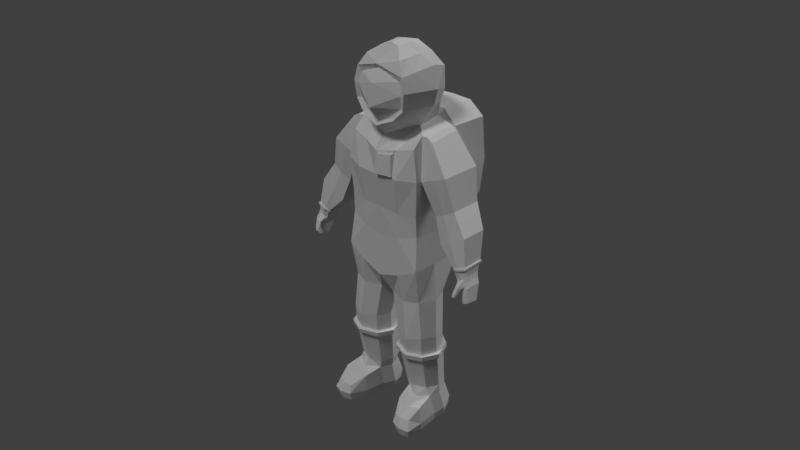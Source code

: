 # Source: spaceman.blend  (saved by Blender 2.79.0; exported with 4.5.12 LTS)
import bpy
from mathutils import Matrix  # noqa: F401  (used for matrix-valued properties, if any)

bpy.ops.wm.read_factory_settings(use_empty=True)
scene = bpy.context.scene
scene.name = 'Scene'

# ---- collections
col_collection_1 = bpy.data.collections.new('Collection 1'); scene.collection.children.link(col_collection_1)

# ---- materials (node trees are filled in below, after node groups)
mat_material_001 = bpy.data.materials.new('Material.001')
mat_material_001.alpha_threshold = 0.0
mat_material_001.use_transparent_shadow = False
mat_material_001.roughness = 0.5

# ---- material node trees

# ---- world
world_world = bpy.data.worlds.new('World'); scene.world = world_world
world_world.color = (0.05088, 0.05088, 0.05088)
world_world.use_sun_shadow = False
world_world.sun_shadow_jitter_overblur = 0.0
world_world.cycles.sampling_method = 'MANUAL'

# ---- cameras
cam_camera = bpy.data.cameras.new('Camera')
cam_camera.clip_end = 100.0
cam_camera.lens = 35.0
cam_camera.sensor_width = 32.0
cam_camera.sensor_height = 18.0
cam_camera.ortho_scale = 7.314
cam_camera.dof.focus_distance = 0.0
cam_camera.dof.aperture_fstop = 128.0

# ---- lights
light_sun = bpy.data.lights.new('Sun', 'SUN')
light_sun.transmission_factor = 0.0
light_sun.angle = 0.1993
light_sun.energy = 1.0
light_sun.shadow_buffer_clip_start = 0.5
light_sun.shadow_soft_size = 0.1
light_sun.shadow_cascade_max_distance = 1000.0
light_lamp = bpy.data.lights.new('Lamp', 'SUN')
light_lamp.transmission_factor = 0.0
light_lamp.cutoff_distance = 30.0
light_lamp.angle = 0.1993
light_lamp.energy = 1.0
light_lamp.shadow_buffer_clip_start = 1.001
light_lamp.shadow_soft_size = 0.1
light_lamp.shadow_cascade_max_distance = 1000.0

# ---- meshes
me_cube_001 = bpy.data.meshes.new('Cube.001')
me_cube_001.from_pydata([(1.909, 0.02241, 16.68), (1.96, -1.719, 16.41), (2.294, -0.8581, 9.535), (2.131, -0.921, 12.41), (2.294, 0.8699, 9.579), (2.131, 0.6526, 12.08), (1.952, -2.268, 15.86), (2.294, -2.243, 9.535), (2.131, -2.18, 12.45), (2.263, 0.3276, 14.54), (2.211, -1.973, 14.27), (2.263, -2.345, 14.33), (1.036, -0.8581, 16.47), (1.079, 0.6925, 12.1), (1.247, 0.8699, 9.042), (1.036, 0.3596, 16.69), (0.9071, -2.45, 15.45), (1.247, -2.369, 8.998), (1.079, -2.43, 12.39), (1.042, -2.735, 14.39), (1.2, 0.7578, 14.29), (3.669, -1.981, 14.84), (2.593, -1.726, 16.23), (2.541, 0.01494, 16.44), (3.721, 0.1554, 14.94), (2.977, -0.05528, 12.72), (2.948, -1.682, 12.65), (4.114, -0.07969, 13.33), (4.086, -1.707, 13.25), (4.385, -0.8084, 10.4), (4.365, -1.886, 10.4), (5.149, -0.7681, 10.76), (5.121, -1.977, 10.68), (2.277, -1.722, 16.41), (2.225, 0.01868, 16.62), (2.94, -1.977, 14.55), (2.992, 0.1592, 14.66), (3.528, -1.8, 12.95), (3.572, 0.03807, 13.04), (4.643, -2.039, 10.5), (4.678, -0.7116, 10.53), (4.871, -1.103, 9.5), (4.857, -1.817, 9.487), (5.341, -1.115, 9.834), (5.326, -1.957, 9.795), (5.044, -1.968, 9.64), (5.068, -1.054, 9.66), (5.013, -1.396, 8.798), (5.028, -1.88, 8.856), (5.471, -1.374, 9.024), (5.458, -1.938, 9.09), (5.199, -1.989, 8.942), (5.236, -1.335, 8.859), (3.461, -0.4299, 11.43), (3.437, -1.786, 11.37), (4.865, -0.4502, 12.22), (4.841, -1.806, 12.16), (4.079, -1.884, 11.7), (4.116, -0.3521, 11.77), (1.346, 2.664, 11.78), (1.036, 2.664, 16.19), (1.2, 2.664, 14.13), (2.16, 0.8401, 11.1), (2.16, -0.8441, 11.3), (2.16, -2.099, 11.32), (1.133, -2.385, 11.06), (1.133, 0.862, 10.88), (1.11, 0.7108, 16.99), (1.11, 2.664, 16.99), (2.23, 0.7617, 14.36), (2.23, 2.668, 14.2), (2.376, 1.217, 12.13), (2.025, 0.5137, 16.38), (2.376, 2.253, 12.54), (2.025, 2.585, 16.38), (2.594, -0.9807, 7.593), (2.194, 0.01776, 7.605), (2.777, -1.035, 5.541), (1.387, 0.2769, 7.528), (0.4298, 0.007973, 7.566), (0.04065, -0.9782, 7.536), (1.382, -2.099, 7.496), (2.205, -1.831, 7.582), (0.4121, -1.816, 7.542), (2.416, -0.1353, 5.553), (1.689, 0.3771, 5.508), (0.8261, -0.1441, 5.517), (0.4753, -1.033, 5.49), (1.684, -2.143, 5.331), (2.427, -1.802, 5.532), (0.8102, -1.788, 5.496), (2.697, -0.5344, 2.18), (2.384, 0.246, 2.19), (1.753, 0.6454, 2.178), (1.005, 0.2384, 2.159), (0.701, -0.5325, 2.136), (1.749, -1.408, 2.104), (2.393, -1.199, 2.172), (0.9914, -1.187, 2.141), (2.796, -0.1353, 0.1577), (2.419, 0.6464, 0.1638), (1.843, 1.045, 0.288), (1.157, 0.6394, 0.1357), (0.8792, -0.2149, 0.1306), (2.032, -1.095, 0.1243), (2.748, -0.7888, 0.1014), (1.145, -0.8138, 0.1012), (4.705, -1.762, 9.776), (5.033, -2.177, 9.768), (4.945, -1.023, 9.93), (4.72, -1.069, 9.813), (5.209, -1.888, 10.06), (5.223, -1.081, 10.1), (4.724, -1.893, 9.814), (4.774, -1.913, 9.652), (5.134, -1.862, 10.3), (4.837, -0.9497, 10.16), (4.556, -1.849, 10.04), (5.148, -1.011, 10.34), (4.571, -0.9985, 10.08), (4.814, -1.911, 10.11), (2.438, 0.2514, 1.727), (1.831, 0.6075, 1.774), (2.627, -1.137, 1.709), (2.738, -0.4986, 1.717), (1.113, 0.2441, 1.697), (1.905, -1.585, 1.556), (1.099, -1.126, 1.68), (0.8202, -0.4967, 1.675), (2.092, -1.957, -0.01061), (2.797, -1.915, 0.003522), (1.367, -1.964, -0.03678), (2.755, -2.087, 1.473), (2.086, -2.305, 1.403), (1.298, -2.075, 1.441), (2.291, -2.9, -0.1205), (2.678, -2.774, -0.07985), (1.732, -2.763, -0.08098), (2.64, -2.736, 0.9815), (2.151, -2.895, 0.9754), (1.75, -2.805, 0.9356), (2.493, 0.667, 0.7187), (2.799, -0.8898, 0.5263), (1.069, -0.9028, 0.4669), (0.7721, -0.233, 0.4617), (1.848, 0.952, 1.164), (2.877, -0.1784, 0.5687), (1.083, 0.6592, 0.6873), (2.884, -2.071, 0.5351), (1.304, -2.1, 0.4468), (2.79, -2.952, 0.4198), (2.27, -3.105, 0.4475), (1.68, -2.937, 0.4557), (1.924, -0.7283, 18.42), (1.561, 0.1749, 18.23), (1.617, -0.6707, 19.48), (1.638, -0.00918, 19.35), (0.7729, -2.535, 17.14), (1.592, -2.667, 18.48), (1.492, -1.895, 19.31), (1.183, -2.555, 18.97), (1.059, -1.082, 19.97), (1.059, -0.2846, 19.99), (1.033, -2.401, 19.86), (0.457, -1.346, 20.35), (0.457, -1.003, 20.41), (0.4469, -1.864, 20.31), (1.298, 0.2026, 17.51), (1.757, -0.7838, 17.59), (1.26, -2.465, 17.69), (0.9698, -2.686, 17.09), (1.494, -2.583, 17.64), (1.416, -2.632, 19.21), (1.359, -2.619, 18.35), (1.717, -1.939, 18.46), (0.9946, -1.999, 16.86), (1.043, -1.905, 19.9), (0.4507, -1.669, 20.32), (1.593, -1.907, 17.63), (2.568, -1.849, 4.481), (2.973, -0.9619, 4.492), (1.708, -2.218, 4.428), (1.714, 0.6595, 4.461), (0.7152, 0.06955, 4.464), (0.6968, -1.833, 4.44), (0.3092, -0.9593, 4.433), (2.556, 0.07977, 4.505), (4.985, -1.937, 9.735), (5.168, -1.937, 9.835), (5.11, -1.906, 9.995), (4.688, -1.877, 9.975), (4.948, -2.333, 9.416), (5.048, -1.886, 10.14), (4.86, -1.896, 10.05), (5.059, -2.13, 9.683), (4.826, -2.059, 9.624), (4.955, -2.088, 9.629), (4.784, -2.102, 9.696), (4.769, -2.156, 9.773), (4.909, -2.369, 9.286), (4.986, -2.217, 9.833), (4.867, -2.2, 9.806), (4.968, -2.281, 9.369), (4.786, -2.215, 9.349), (4.887, -2.238, 9.343), (4.753, -2.263, 9.388), (4.741, -2.319, 9.427), (4.911, -2.376, 9.45), (4.818, -2.358, 9.436), (4.924, -2.329, 9.256), (4.789, -2.281, 9.24), (4.861, -2.3, 9.238), (4.764, -2.318, 9.267), (4.752, -2.359, 9.3), (4.837, -2.344, 9.265), (4.88, -2.404, 9.318), (4.813, -2.387, 9.305), (2.56, -1.785, 4.203), (1.714, -2.14, 4.163), (1.719, 0.6802, 4.187), (0.7183, -1.769, 4.163), (0.3368, -0.9091, 4.156), (2.959, -0.9116, 4.214), (0.7364, 0.1037, 4.187), (2.548, 0.1138, 4.227), (2.447, -1.649, 4.185), (1.709, -1.955, 4.179), (1.714, 0.4996, 4.172), (0.8403, -1.636, 4.15), (0.5074, -0.8852, 4.144), (2.796, -0.8874, 4.195), (0.8561, -0.001425, 4.171), (2.437, 0.007348, 4.206), (2.775, -0.95, 4.521), (0.8559, -0.07354, 4.498), (2.42, -0.06486, 4.533), (2.43, -1.704, 4.512), (1.7, -2.018, 4.487), (1.704, 0.4284, 4.495), (0.8403, -1.691, 4.477), (0.5109, -0.9479, 4.471), (4.651, -1.972, 10.49), (4.443, -0.8347, 10.41), (5.093, -0.8506, 10.72), (4.68, -0.7738, 10.5), (4.424, -1.895, 10.41), (5.067, -1.882, 10.68), (4.332, -0.7999, 10.46), (5.131, -0.7598, 10.84), (5.089, -1.97, 10.77), (4.612, -2.039, 10.58), (4.648, -0.6805, 10.61), (4.311, -1.863, 10.46), (4.343, -1.88, 10.5), (4.342, -0.7719, 10.5), (5.075, -0.7885, 10.85), (5.056, -1.897, 10.78), (4.611, -1.961, 10.61), (4.619, -0.7083, 10.63), (0.0, -2.19, 16.13), (0.0, 0.5932, 16.65), (-1.909, 0.02241, 16.68), (-1.96, -1.719, 16.41), (-2.294, -0.8581, 9.535), (-2.131, -0.921, 12.41), (-2.294, 0.8699, 9.579), (-2.131, 0.6526, 12.08), (0.0, 0.8699, 8.615), (0.0, 1.213, 12.05), (0.0, -0.8581, 8.571), (0.1475, -2.806, 15.36), (-1.952, -2.268, 15.86), (-2.294, -2.243, 9.535), (-2.131, -2.18, 12.45), (0.0, -2.369, 8.571), (0.0, -2.515, 12.49), (-2.263, 0.3276, 14.54), (-2.211, -1.973, 14.27), (-2.263, -2.345, 14.33), (0.1393, -2.756, 14.4), (-1.036, -0.8581, 16.47), (-1.079, 0.6925, 12.1), (-1.247, 0.8699, 9.042), (-1.036, 0.3596, 16.69), (-1.036, -2.399, 15.61), (-1.247, -2.369, 8.998), (-1.079, -2.43, 12.39), (-1.2, -2.72, 14.24), (-1.2, 0.7578, 14.29), (-3.669, -1.981, 14.84), (-2.593, -1.726, 16.23), (-2.541, 0.01494, 16.44), (-3.721, 0.1554, 14.94), (-2.977, -0.05528, 12.72), (-2.948, -1.682, 12.65), (-4.114, -0.07969, 13.33), (-4.086, -1.707, 13.25), (-4.385, -0.8084, 10.4), (-4.365, -1.886, 10.4), (-5.149, -0.7681, 10.76), (-5.121, -1.977, 10.68), (-2.277, -1.722, 16.41), (-2.225, 0.01868, 16.62), (-2.94, -1.977, 14.55), (-2.992, 0.1592, 14.66), (-3.528, -1.8, 12.95), (-3.572, 0.03807, 13.04), (-4.643, -2.039, 10.5), (-4.678, -0.7116, 10.53), (-4.871, -1.103, 9.5), (-4.857, -1.817, 9.487), (-5.341, -1.115, 9.834), (-5.326, -1.957, 9.795), (-5.044, -1.968, 9.64), (-5.068, -1.054, 9.66), (-5.013, -1.396, 8.798), (-5.028, -1.88, 8.856), (-5.471, -1.374, 9.024), (-5.458, -1.938, 9.09), (-5.199, -1.989, 8.942), (-5.236, -1.335, 8.859), (-3.461, -0.4299, 11.43), (-3.437, -1.786, 11.37), (-4.865, -0.4502, 12.22), (-4.841, -1.806, 12.16), (-4.079, -1.884, 11.7), (-4.116, -0.3521, 11.77), (0.0, 2.664, 14.16), (0.0, 2.664, 15.97), (0.0, 2.664, 11.77), (-1.346, 2.664, 11.78), (-1.036, 2.664, 16.19), (-1.2, 2.664, 14.13), (-2.16, 0.8401, 11.1), (-2.16, -0.8441, 11.3), (0.0, 0.862, 10.69), (-2.16, -2.099, 11.32), (0.0, -2.385, 10.87), (-1.133, -2.385, 11.06), (-1.133, 0.862, 10.88), (0.0, 0.6917, 17.02), (-1.11, 0.7108, 16.99), (0.0, 2.664, 17.03), (-1.11, 2.664, 16.99), (-2.23, 0.7617, 14.36), (-2.23, 2.668, 14.2), (-2.376, 1.217, 12.13), (-2.025, 0.5137, 16.38), (-2.376, 2.253, 12.54), (-2.025, 2.585, 16.38), (-2.594, -0.9807, 7.593), (-2.194, 0.01776, 7.605), (-2.777, -1.035, 5.541), (-1.387, 0.2769, 7.528), (-0.4298, 0.007973, 7.566), (-0.04065, -0.9782, 7.536), (-1.382, -2.099, 7.496), (-2.205, -1.831, 7.582), (-0.4121, -1.816, 7.542), (-2.416, -0.1353, 5.553), (-1.689, 0.3771, 5.508), (-0.8261, -0.1441, 5.517), (-0.4753, -1.033, 5.49), (-1.684, -2.143, 5.331), (-2.427, -1.802, 5.532), (-0.8102, -1.788, 5.496), (-2.697, -0.5344, 2.18), (-2.384, 0.246, 2.19), (-1.753, 0.6454, 2.178), (-1.005, 0.2384, 2.159), (-0.701, -0.5325, 2.136), (-1.749, -1.408, 2.104), (-2.393, -1.199, 2.172), (-0.9914, -1.187, 2.141), (-2.796, -0.1353, 0.1577), (-2.419, 0.6464, 0.1638), (-1.843, 1.045, 0.288), (-1.157, 0.6394, 0.1357), (-0.8792, -0.2149, 0.1306), (-2.032, -1.095, 0.1243), (-2.748, -0.7888, 0.1014), (-1.145, -0.8138, 0.1012), (-4.705, -1.762, 9.776), (-5.033, -2.177, 9.768), (-4.945, -1.023, 9.93), (-4.72, -1.069, 9.813), (-5.209, -1.888, 10.06), (-5.223, -1.081, 10.1), (-4.724, -1.893, 9.814), (-4.774, -1.913, 9.652), (-5.134, -1.862, 10.3), (-4.837, -0.9497, 10.16), (-4.556, -1.849, 10.04), (-5.148, -1.011, 10.34), (-4.571, -0.9985, 10.08), (-4.814, -1.911, 10.11), (-2.438, 0.2514, 1.727), (-1.831, 0.6075, 1.774), (-2.627, -1.137, 1.709), (-2.738, -0.4986, 1.717), (-1.113, 0.2441, 1.697), (-1.905, -1.585, 1.556), (-1.099, -1.126, 1.68), (-0.8202, -0.4967, 1.675), (-2.092, -1.957, -0.01061), (-2.797, -1.915, 0.003522), (-1.367, -1.964, -0.03678), (-2.755, -2.087, 1.473), (-2.086, -2.305, 1.403), (-1.298, -2.075, 1.441), (-2.291, -2.9, -0.1205), (-2.678, -2.774, -0.07985), (-1.732, -2.763, -0.08098), (-2.64, -2.736, 0.9815), (-2.151, -2.895, 0.9754), (-1.75, -2.805, 0.9356), (-2.493, 0.667, 0.7187), (-2.799, -0.8898, 0.5263), (-1.069, -0.9028, 0.4669), (-0.7721, -0.233, 0.4617), (-1.848, 0.952, 1.164), (-2.877, -0.1784, 0.5687), (-1.083, 0.6592, 0.6873), (-2.884, -2.071, 0.5351), (-1.304, -2.1, 0.4468), (-2.79, -2.952, 0.4198), (-2.27, -3.105, 0.4475), (-1.68, -2.937, 0.4557), (-1.924, -0.7283, 18.42), (0.0, 0.723, 18.13), (-1.561, 0.1749, 18.23), (-1.617, -0.6707, 19.48), (0.0, 0.5005, 19.53), (-1.638, -0.00918, 19.35), (-0.7729, -2.535, 17.14), (0.0, -2.799, 16.67), (-1.592, -2.667, 18.48), (-1.492, -1.895, 19.31), (-1.183, -2.555, 18.97), (0.0, -2.802, 19.6), (-1.059, -1.082, 19.97), (0.0, -0.1136, 20.28), (-1.059, -0.2846, 19.99), (-1.033, -2.401, 19.86), (0.0, -2.388, 19.89), (-0.457, -1.346, 20.35), (0.0, -1.341, 20.49), (0.0, -0.9899, 20.48), (-0.457, -1.003, 20.41), (-0.4469, -1.864, 20.31), (0.0, -1.859, 20.45), (0.0, 0.5127, 16.98), (-1.298, 0.2026, 17.51), (-1.757, -0.7838, 17.59), (-1.26, -2.465, 17.69), (0.0, -2.359, 16.35), (-0.9698, -2.686, 17.09), (-1.494, -2.583, 17.64), (-7.974e-11, -2.614, 16.86), (-7.239e-09, -3.244, 17.63), (-5.107e-09, -3.122, 18.77), (-1.416, -2.632, 19.21), (-1.359, -2.619, 18.35), (2.762e-10, -2.65, 19.4), (-1.717, -1.939, 18.46), (-0.9946, -1.999, 16.86), (-1.043, -1.905, 19.9), (0.0, -1.664, 20.47), (-0.4507, -1.669, 20.32), (-1.593, -1.907, 17.63), (-2.568, -1.849, 4.481), (-2.973, -0.9619, 4.492), (-1.708, -2.218, 4.428), (-1.714, 0.6595, 4.461), (-0.7152, 0.06955, 4.464), (-0.6968, -1.833, 4.44), (-0.3092, -0.9593, 4.433), (-2.556, 0.07977, 4.505), (-4.985, -1.937, 9.735), (-5.168, -1.937, 9.835), (-5.11, -1.906, 9.995), (-4.688, -1.877, 9.975), (-4.948, -2.333, 9.416), (-5.048, -1.886, 10.14), (-4.86, -1.896, 10.05), (-5.059, -2.13, 9.683), (-4.826, -2.059, 9.624), (-4.955, -2.088, 9.629), (-4.784, -2.102, 9.696), (-4.769, -2.156, 9.773), (-4.909, -2.369, 9.286), (-4.986, -2.217, 9.833), (-4.867, -2.2, 9.806), (-4.968, -2.281, 9.369), (-4.786, -2.215, 9.349), (-4.887, -2.238, 9.343), (-4.753, -2.263, 9.388), (-4.741, -2.319, 9.427), (-4.911, -2.376, 9.45), (-4.818, -2.358, 9.436), (-4.924, -2.329, 9.256), (-4.789, -2.281, 9.24), (-4.861, -2.3, 9.238), (-4.764, -2.318, 9.267), (-4.752, -2.359, 9.3), (-4.837, -2.344, 9.265), (-4.88, -2.404, 9.318), (-4.813, -2.387, 9.305), (-2.56, -1.785, 4.203), (-1.714, -2.14, 4.163), (-1.719, 0.6802, 4.187), (-0.7183, -1.769, 4.163), (-0.3368, -0.9091, 4.156), (-2.959, -0.9116, 4.214), (-0.7364, 0.1037, 4.187), (-2.548, 0.1138, 4.227), (-2.447, -1.649, 4.185), (-1.709, -1.955, 4.179), (-1.714, 0.4996, 4.172), (-0.8403, -1.636, 4.15), (-0.5074, -0.8852, 4.144), (-2.796, -0.8874, 4.195), (-0.8561, -0.001425, 4.171), (-2.437, 0.007348, 4.206), (-2.775, -0.95, 4.521), (-0.8559, -0.07354, 4.498), (-2.42, -0.06486, 4.533), (-2.43, -1.704, 4.512), (-1.7, -2.018, 4.487), (-1.704, 0.4284, 4.495), (-0.8403, -1.691, 4.477), (-0.5109, -0.9479, 4.471), (-4.651, -1.972, 10.49), (-4.443, -0.8347, 10.41), (-5.093, -0.8506, 10.72), (-4.68, -0.7738, 10.5), (-4.424, -1.895, 10.41), (-5.067, -1.882, 10.68), (-4.332, -0.7999, 10.46), (-5.131, -0.7598, 10.84), (-5.089, -1.97, 10.77), (-4.612, -2.039, 10.58), (-4.648, -0.6805, 10.61), (-4.311, -1.863, 10.46), (-4.343, -1.88, 10.5), (-4.342, -0.7719, 10.5), (-5.075, -0.7885, 10.85), (-5.056, -1.897, 10.78), (-4.611, -1.961, 10.61), (-4.619, -0.7083, 10.63), (1.036, -2.399, 15.61), (0.0, -2.821, 15.48), (0.0, -2.806, 14.26), (1.2, -2.72, 14.24), (0.8839, -2.733, 15.42), (0.143, -2.903, 15.34), (0.1538, -3.013, 14.39), (1.037, -2.824, 14.37)], [(260, 259)], [(34, 33, 22, 23), (66, 13, 5, 62), (62, 5, 3, 63), (274, 269, 80, 83), (260, 15, 67, 340), (63, 3, 8, 64), (553, 11, 6, 550), (10, 1, 6, 11), (167, 451, 429, 154), (65, 18, 275, 337), (12, 259, 551, 550), (269, 267, 79, 80), (3, 10, 11, 8), (18, 8, 11, 553), (3, 5, 9, 10), (5, 13, 20, 9), (275, 18, 553, 552), (2, 7, 82, 75), (1, 12, 550, 6), (64, 8, 18, 65), (0, 15, 12, 1), (19, 16, 554, 557), (9, 20, 15, 0), (17, 274, 83, 81), (335, 268, 13, 66), (21, 24, 23, 22), (33, 35, 21, 22), (36, 34, 23, 24), (35, 10, 26, 37), (252, 247, 29, 30), (36, 24, 27, 38), (24, 21, 28, 27), (10, 9, 25, 26), (110, 109, 46, 41), (251, 248, 31, 40), (248, 249, 32, 31), (250, 252, 30, 39), (249, 250, 39, 32), (247, 251, 40, 29), (193, 190, 198, 201), (9, 36, 38, 25), (21, 35, 37, 28), (9, 0, 34, 36), (1, 10, 35, 33), (0, 1, 33, 34), (45, 42, 48, 51), (43, 44, 50, 49), (112, 111, 44, 43), (109, 112, 43, 46), (42, 45, 187, 114), (107, 110, 41, 42), (51, 52, 49, 50), (48, 47, 52, 51), (44, 45, 51, 50), (42, 41, 47, 48), (46, 43, 49, 52), (41, 46, 52, 47), (25, 38, 58, 53), (28, 37, 57, 56), (37, 26, 54, 57), (27, 28, 56, 55), (38, 27, 55, 58), (26, 25, 53, 54), (61, 327, 328, 60), (59, 329, 327, 61), (13, 268, 329, 59), (15, 20, 69, 72), (267, 335, 66, 14), (7, 64, 65, 17), (17, 65, 337, 274), (2, 63, 64, 7), (4, 62, 63, 2), (14, 66, 62, 4), (340, 67, 68, 342), (68, 67, 72, 74), (60, 328, 342, 68), (72, 69, 70, 74), (69, 71, 73, 70), (59, 61, 70, 73), (61, 60, 74, 70), (20, 13, 71, 69), (13, 59, 73, 71), (60, 68, 74), (15, 72, 67), (78, 76, 84, 85), (83, 80, 87, 90), (75, 82, 89, 77), (80, 79, 86, 87), (4, 2, 75, 76), (14, 4, 76, 78), (267, 14, 78, 79), (7, 17, 81, 82), (82, 81, 88, 89), (79, 78, 85, 86), (76, 75, 77, 84), (81, 83, 90, 88), (230, 225, 97, 91), (225, 226, 96, 97), (231, 227, 93, 94), (226, 228, 98, 96), (228, 229, 95, 98), (232, 230, 91, 92), (227, 232, 92, 93), (229, 231, 94, 95), (145, 141, 100, 101), (146, 142, 105, 99), (147, 145, 101, 102), (123, 126, 133, 132), (143, 106, 131, 149), (143, 144, 103, 106), (141, 146, 99, 100), (144, 147, 102, 103), (117, 119, 110, 107), (117, 107, 113, 190), (116, 118, 112, 109), (118, 115, 111, 112), (44, 111, 189, 188), (119, 116, 109, 110), (246, 241, 120, 115), (245, 242, 119, 117), (242, 244, 116, 119), (243, 246, 115, 118), (111, 115, 192, 189), (244, 243, 118, 116), (241, 245, 117, 120), (190, 113, 197, 198), (104, 106, 103, 102, 101, 100, 99, 105), (95, 94, 125, 128), (92, 91, 124, 121), (98, 95, 128, 127), (96, 98, 127, 126), (97, 96, 126, 123), (94, 93, 122, 125), (91, 97, 123, 124), (93, 92, 121, 122), (133, 134, 140, 139), (129, 130, 136, 135), (142, 123, 132, 148), (126, 127, 134, 133), (104, 105, 130, 129), (106, 104, 129, 131), (150, 151, 135, 136), (151, 152, 137, 135), (131, 129, 135, 137), (132, 133, 139, 138), (149, 131, 137, 152), (148, 132, 138, 150), (130, 148, 150, 136), (134, 149, 152, 140), (139, 140, 152, 151), (138, 139, 151, 150), (105, 142, 148, 130), (128, 125, 147, 144), (121, 124, 146, 141), (127, 128, 144, 143), (127, 143, 149, 134), (125, 122, 145, 147), (124, 123, 142, 146), (122, 121, 141, 145), (153, 154, 156, 155), (168, 167, 154, 153), (156, 432, 441, 162), (154, 429, 432, 156), (459, 169, 173, 460), (460, 173, 160, 463), (159, 155, 161, 176), (178, 174, 158, 171), (455, 175, 170, 435), (174, 159, 172, 158), (176, 161, 164, 177), (155, 156, 162, 161), (439, 172, 163, 444), (165, 447, 446, 164), (177, 467, 450, 166), (444, 163, 166, 450), (162, 441, 447, 165), (161, 162, 165, 164), (175, 178, 171, 170), (458, 157, 169, 459), (12, 15, 167, 168), (15, 260, 451, 167), (157, 458, 435, 170), (169, 157, 170, 171), (163, 176, 177, 166), (463, 160, 172, 439), (160, 173, 158, 172), (164, 446, 467, 177), (173, 169, 171, 158), (12, 168, 178, 175), (153, 155, 159, 174), (259, 12, 175, 455), (168, 153, 174, 178), (172, 159, 176, 163), (240, 234, 183, 185), (238, 235, 186, 182), (235, 233, 180, 186), (239, 240, 185, 184), (237, 239, 184, 181), (234, 238, 182, 183), (236, 237, 181, 179), (233, 236, 179, 180), (189, 192, 200, 108), (188, 189, 108, 194), (120, 117, 190, 193), (45, 44, 188, 187), (115, 120, 193, 192), (107, 42, 114, 113), (198, 197, 205, 206), (108, 200, 207, 191), (195, 196, 204, 203), (197, 195, 203, 205), (187, 188, 194, 196), (192, 193, 201, 200), (114, 187, 196, 195), (113, 114, 195, 197), (205, 203, 210, 212), (207, 208, 216, 215), (202, 191, 199, 209), (208, 206, 213, 216), (196, 194, 202, 204), (201, 198, 206, 208), (194, 108, 191, 202), (200, 201, 208, 207), (199, 214, 211, 209), (215, 216, 214, 199), (216, 213, 212, 214), (212, 210, 211, 214), (203, 204, 211, 210), (191, 207, 215, 199), (206, 205, 212, 213), (204, 202, 209, 211), (185, 183, 223, 221), (182, 186, 224, 219), (186, 180, 222, 224), (184, 185, 221, 220), (181, 184, 220, 218), (183, 182, 219, 223), (179, 181, 218, 217), (180, 179, 217, 222), (221, 223, 231, 229), (219, 224, 232, 227), (224, 222, 230, 232), (220, 221, 229, 228), (218, 220, 228, 226), (223, 219, 227, 231), (217, 218, 226, 225), (222, 217, 225, 230), (77, 89, 236, 233), (89, 88, 237, 236), (86, 85, 238, 234), (88, 90, 239, 237), (90, 87, 240, 239), (84, 77, 233, 235), (85, 84, 235, 238), (87, 86, 234, 240), (39, 30, 245, 241), (40, 31, 243, 244), (31, 32, 246, 243), (29, 40, 244, 242), (30, 29, 242, 245), (32, 39, 241, 246), (254, 258, 251, 247), (256, 257, 250, 249), (257, 253, 252, 250), (255, 256, 249, 248), (258, 255, 248, 251), (253, 254, 247, 252), (54, 53, 254, 253), (58, 55, 255, 258), (55, 56, 256, 255), (57, 54, 253, 257), (56, 57, 257, 256), (53, 58, 258, 254), (302, 291, 290, 301), (339, 333, 266, 281), (333, 334, 264, 266), (274, 358, 355, 269), (260, 340, 341, 283), (334, 336, 273, 264), (287, 284, 271, 278), (277, 278, 271, 262), (452, 430, 429, 451), (338, 337, 275, 286), (280, 284, 551, 259), (269, 355, 354, 267), (264, 273, 278, 277), (286, 287, 278, 273), (264, 277, 276, 266), (266, 276, 288, 281), (275, 552, 287, 286), (263, 350, 357, 272), (262, 271, 284, 280), (336, 338, 286, 273), (261, 262, 280, 283), (552, 551, 284, 287), (276, 261, 283, 288), (285, 356, 358, 274), (335, 339, 281, 268), (289, 290, 291, 292), (301, 290, 289, 303), (304, 292, 291, 302), (303, 305, 294, 277), (543, 298, 297, 538), (304, 306, 295, 292), (292, 295, 296, 289), (277, 294, 293, 276), (385, 309, 314, 384), (542, 308, 299, 539), (539, 299, 300, 540), (541, 307, 298, 543), (540, 300, 307, 541), (538, 297, 308, 542), (484, 492, 489, 481), (276, 293, 306, 304), (289, 296, 305, 303), (276, 304, 302, 261), (262, 301, 303, 277), (261, 302, 301, 262), (313, 319, 316, 310), (311, 317, 318, 312), (387, 311, 312, 386), (384, 314, 311, 387), (310, 389, 478, 313), (382, 310, 309, 385), (319, 318, 317, 320), (316, 319, 320, 315), (312, 318, 319, 313), (310, 316, 315, 309), (314, 320, 317, 311), (309, 315, 320, 314), (293, 321, 326, 306), (296, 324, 325, 305), (305, 325, 322, 294), (295, 323, 324, 296), (306, 326, 323, 295), (294, 322, 321, 293), (332, 331, 328, 327), (330, 332, 327, 329), (281, 330, 329, 268), (283, 347, 344, 288), (267, 282, 339, 335), (272, 285, 338, 336), (285, 274, 337, 338), (263, 272, 336, 334), (265, 263, 334, 333), (282, 265, 333, 339), (340, 342, 343, 341), (343, 349, 347, 341), (331, 343, 342, 328), (347, 349, 345, 344), (344, 345, 348, 346), (330, 348, 345, 332), (332, 345, 349, 331), (288, 344, 346, 281), (281, 346, 348, 330), (331, 349, 343), (283, 341, 347), (353, 360, 359, 351), (358, 365, 362, 355), (350, 352, 364, 357), (355, 362, 361, 354), (265, 351, 350, 263), (282, 353, 351, 265), (267, 354, 353, 282), (272, 357, 356, 285), (357, 364, 363, 356), (354, 361, 360, 353), (351, 359, 352, 350), (356, 363, 365, 358), (521, 366, 372, 516), (516, 372, 371, 517), (522, 369, 368, 518), (517, 371, 373, 519), (519, 373, 370, 520), (523, 367, 366, 521), (518, 368, 367, 523), (520, 370, 369, 522), (420, 376, 375, 416), (421, 374, 380, 417), (422, 377, 376, 420), (398, 407, 408, 401), (418, 424, 406, 381), (418, 381, 378, 419), (416, 375, 374, 421), (419, 378, 377, 422), (392, 382, 385, 394), (392, 481, 388, 382), (391, 384, 387, 393), (393, 387, 386, 390), (312, 479, 480, 386), (394, 385, 384, 391), (537, 390, 395, 532), (536, 392, 394, 533), (533, 394, 391, 535), (534, 393, 390, 537), (386, 480, 483, 390), (535, 391, 393, 534), (532, 395, 392, 536), (481, 489, 488, 388), (379, 380, 374, 375, 376, 377, 378, 381), (370, 403, 400, 369), (367, 396, 399, 366), (373, 402, 403, 370), (371, 401, 402, 373), (372, 398, 401, 371), (369, 400, 397, 368), (366, 399, 398, 372), (368, 397, 396, 367), (408, 414, 415, 409), (404, 410, 411, 405), (417, 423, 407, 398), (401, 408, 409, 402), (379, 404, 405, 380), (381, 406, 404, 379), (425, 411, 410, 426), (426, 410, 412, 427), (406, 412, 410, 404), (407, 413, 414, 408), (424, 427, 412, 406), (423, 425, 413, 407), (405, 411, 425, 423), (409, 415, 427, 424), (414, 426, 427, 415), (413, 425, 426, 414), (380, 405, 423, 417), (403, 419, 422, 400), (396, 416, 421, 399), (402, 418, 419, 403), (402, 409, 424, 418), (400, 422, 420, 397), (399, 421, 417, 398), (397, 420, 416, 396), (428, 431, 433, 430), (453, 428, 430, 452), (433, 442, 441, 432), (430, 433, 432, 429), (459, 460, 462, 454), (460, 463, 438, 462), (437, 466, 440, 431), (469, 457, 436, 464), (455, 435, 456, 465), (464, 436, 461, 437), (466, 468, 445, 440), (431, 440, 442, 433), (439, 444, 443, 461), (448, 445, 446, 447), (468, 449, 450, 467), (444, 450, 449, 443), (442, 448, 447, 441), (440, 445, 448, 442), (465, 456, 457, 469), (458, 459, 454, 434), (280, 453, 452, 283), (283, 452, 451, 260), (434, 456, 435, 458), (454, 457, 456, 434), (443, 449, 468, 466), (463, 439, 461, 438), (438, 461, 436, 462), (445, 468, 467, 446), (462, 436, 457, 454), (280, 465, 469, 453), (428, 464, 437, 431), (259, 455, 465, 280), (453, 469, 464, 428), (461, 443, 466, 437), (531, 476, 474, 525), (529, 473, 477, 526), (526, 477, 471, 524), (530, 475, 476, 531), (528, 472, 475, 530), (525, 474, 473, 529), (527, 470, 472, 528), (524, 471, 470, 527), (480, 383, 491, 483), (479, 485, 383, 480), (395, 484, 481, 392), (313, 478, 479, 312), (390, 483, 484, 395), (382, 388, 389, 310), (489, 497, 496, 488), (383, 482, 498, 491), (486, 494, 495, 487), (488, 496, 494, 486), (478, 487, 485, 479), (483, 491, 492, 484), (389, 486, 487, 478), (388, 488, 486, 389), (496, 503, 501, 494), (498, 506, 507, 499), (493, 500, 490, 482), (499, 507, 504, 497), (487, 495, 493, 485), (492, 499, 497, 489), (485, 493, 482, 383), (491, 498, 499, 492), (490, 500, 502, 505), (506, 490, 505, 507), (507, 505, 503, 504), (503, 505, 502, 501), (494, 501, 502, 495), (482, 490, 506, 498), (497, 504, 503, 496), (495, 502, 500, 493), (476, 512, 514, 474), (473, 510, 515, 477), (477, 515, 513, 471), (475, 511, 512, 476), (472, 509, 511, 475), (474, 514, 510, 473), (470, 508, 509, 472), (471, 513, 508, 470), (512, 520, 522, 514), (510, 518, 523, 515), (515, 523, 521, 513), (511, 519, 520, 512), (509, 517, 519, 511), (514, 522, 518, 510), (508, 516, 517, 509), (513, 521, 516, 508), (352, 524, 527, 364), (364, 527, 528, 363), (361, 525, 529, 360), (363, 528, 530, 365), (365, 530, 531, 362), (359, 526, 524, 352), (360, 529, 526, 359), (362, 531, 525, 361), (307, 532, 536, 298), (308, 535, 534, 299), (299, 534, 537, 300), (297, 533, 535, 308), (298, 536, 533, 297), (300, 537, 532, 307), (545, 538, 542, 549), (547, 540, 541, 548), (548, 541, 543, 544), (546, 539, 540, 547), (549, 542, 539, 546), (544, 543, 538, 545), (322, 544, 545, 321), (326, 549, 546, 323), (323, 546, 547, 324), (325, 548, 544, 322), (324, 547, 548, 325), (321, 545, 549, 326), (270, 16, 550, 551), (279, 270, 551, 552), (19, 279, 552, 553), (16, 19, 553, 550), (556, 557, 554, 555), (270, 279, 556, 555), (279, 19, 557, 556), (16, 270, 555, 554)])
_uv = me_cube_001.uv_layers.new(name='UVMap')
_uv.uv.foreach_set('vector', [0.2538, 0.833, 0.1974, 0.8142, 0.2009, 0.803, 0.2526, 0.819, 0.4364, 0.4194, 0.3604, 0.3527, 0.3949, 0.3028, 0.4693, 0.3267, 0.4693, 0.3267, 0.3949, 0.3028, 0.3832, 0.1867, 0.4259, 0.1874, 0.6522, 0.8974, 0.6042, 0.8806, 0.6138, 0.8452, 0.6504, 0.8498, 0.2581, 0.2971, 0.2689, 0.2921, 0.2681, 0.2978, 0.2592, 0.2996, 0.4259, 0.1874, 0.3832, 0.1867, 0.3155, 0.1369, 0.3499, 0.1095, 0.2679, 0.118, 0.2971, 0.2072, 0.2782, 0.2466, 0.2707, 0.2247, 0.3109, 0.2121, 0.2657, 0.2487, 0.2782, 0.2466, 0.2971, 0.2072, 0.641, 0.1694, 0.6793, 0.2217, 0.6328, 0.2204, 0.616, 0.1771, 0.2616, 0.06889, 0.2449, 0.08556, 0.17, 0.101, 0.1585, 0.07387, 0.2565, 0.2624, 0.2336, 0.2491, 0.1991, 0.224, 0.2707, 0.2247, 0.6042, 0.8806, 0.5455, 0.8858, 0.5723, 0.8393, 0.6138, 0.8452, 0.3832, 0.1867, 0.3109, 0.2121, 0.2971, 0.2072, 0.3155, 0.1369, 0.2449, 0.08556, 0.3155, 0.1369, 0.2971, 0.2072, 0.2679, 0.118, 0.3832, 0.1867, 0.3949, 0.3028, 0.3061, 0.2644, 0.3109, 0.2121, 0.3949, 0.3028, 0.3604, 0.3527, 0.3001, 0.2945, 0.3061, 0.2644, 0.17, 0.101, 0.2449, 0.08556, 0.2679, 0.118, 0.1645, 0.1388, 0.7775, 0.8997, 0.7332, 0.9119, 0.7254, 0.8386, 0.7606, 0.8315, 0.2657, 0.2487, 0.2565, 0.2624, 0.2707, 0.2247, 0.2782, 0.2466, 0.3499, 0.1095, 0.3155, 0.1369, 0.2449, 0.08556, 0.2616, 0.06889, 0.2709, 0.2676, 0.2689, 0.2921, 0.2565, 0.2624, 0.2657, 0.2487, 0.2562, 0.133, 0.2616, 0.215, 0.2497, 0.2047, 0.246, 0.151, 0.3061, 0.2644, 0.3001, 0.2945, 0.2689, 0.2921, 0.2709, 0.2676, 0.696, 0.8983, 0.6522, 0.8974, 0.6504, 0.8498, 0.691, 0.8421, 0.3513, 0.5047, 0.3042, 0.4002, 0.3604, 0.3527, 0.4364, 0.4194, 0.199, 0.7515, 0.2614, 0.7599, 0.2526, 0.819, 0.2009, 0.803, 0.1974, 0.8142, 0.1742, 0.7551, 0.199, 0.7515, 0.2009, 0.803, 0.29, 0.7655, 0.2538, 0.833, 0.2526, 0.819, 0.2614, 0.7599, 0.1742, 0.7551, 0.1468, 0.76, 0.1458, 0.6902, 0.1717, 0.6923, 0.1552, 0.5903, 0.1209, 0.5889, 0.1215, 0.5859, 0.1562, 0.5872, 0.29, 0.7655, 0.2614, 0.7599, 0.2651, 0.6971, 0.29, 0.6934, 0.2614, 0.7599, 0.199, 0.7515, 0.1973, 0.694, 0.2651, 0.6971, 0.1468, 0.76, 0.05715, 0.7551, 0.08322, 0.6843, 0.1458, 0.6902, 0.8669, 0.392, 0.8576, 0.3881, 0.8626, 0.378, 0.8718, 0.3798, 0.2612, 0.5794, 0.2395, 0.5872, 0.2389, 0.5834, 0.2593, 0.5746, 0.2395, 0.5872, 0.1894, 0.589, 0.189, 0.5854, 0.2389, 0.5834, 0.1717, 0.5897, 0.1552, 0.5903, 0.1562, 0.5872, 0.1716, 0.5855, 0.1894, 0.589, 0.1717, 0.5897, 0.1716, 0.5855, 0.189, 0.5854, 0.1209, 0.5889, 0.1072, 0.5822, 0.11, 0.5785, 0.1215, 0.5859, 0.4568, 0.8381, 0.4498, 0.8379, 0.4502, 0.8254, 0.454, 0.8244, 0.05715, 0.7551, 0.03313, 0.7386, 0.05851, 0.6778, 0.08322, 0.6843, 0.199, 0.7515, 0.1742, 0.7551, 0.1717, 0.6923, 0.1973, 0.694, 0.05715, 0.7551, 0.007143, 0.8231, 0.0003248, 0.8128, 0.03313, 0.7386, 0.1907, 0.8238, 0.1468, 0.76, 0.1742, 0.7551, 0.1974, 0.8142, 0.2509, 0.8442, 0.1907, 0.8238, 0.1974, 0.8142, 0.2538, 0.833, 0.9089, 0.3871, 0.8986, 0.3849, 0.8976, 0.3643, 0.9047, 0.3611, 0.9444, 0.3894, 0.9123, 0.3924, 0.9165, 0.3675, 0.9321, 0.3656, 0.949, 0.3996, 0.9168, 0.4039, 0.9123, 0.3924, 0.9444, 0.3894, 0.96, 0.3917, 0.949, 0.3996, 0.9444, 0.3894, 0.9537, 0.3813, 0.4809, 0.8114, 0.475, 0.8174, 0.4712, 0.8164, 0.4739, 0.8061, 0.8938, 0.397, 0.8669, 0.392, 0.8718, 0.3798, 0.8986, 0.3849, 0.9106, 0.3572, 0.9358, 0.3562, 0.9321, 0.3656, 0.9165, 0.3675, 0.8976, 0.3643, 0.8873, 0.3639, 0.8838, 0.3562, 0.9047, 0.3611, 0.9123, 0.3924, 0.8997, 0.3848, 0.9106, 0.3572, 0.9165, 0.3675, 0.8986, 0.3849, 0.8718, 0.3798, 0.8873, 0.3639, 0.8976, 0.3643, 0.9537, 0.3813, 0.9444, 0.3894, 0.9321, 0.3656, 0.9358, 0.3562, 0.8718, 0.3798, 0.8626, 0.378, 0.8838, 0.3562, 0.8873, 0.3639, 0.08322, 0.6843, 0.05851, 0.6778, 0.07935, 0.6282, 0.1043, 0.6384, 0.1973, 0.694, 0.1717, 0.6923, 0.1716, 0.6406, 0.202, 0.6441, 0.1717, 0.6923, 0.1458, 0.6902, 0.1477, 0.6395, 0.1716, 0.6406, 0.2651, 0.6971, 0.1973, 0.694, 0.202, 0.6441, 0.2493, 0.6479, 0.29, 0.6934, 0.2651, 0.6971, 0.2493, 0.6479, 0.2811, 0.6364, 0.1458, 0.6902, 0.08322, 0.6843, 0.1043, 0.6384, 0.1477, 0.6395, 0.2777, 0.3221, 0.2708, 0.3256, 0.2667, 0.3164, 0.2708, 0.3131, 0.289, 0.3355, 0.279, 0.344, 0.2708, 0.3256, 0.2777, 0.3221, 0.3604, 0.3527, 0.3042, 0.4002, 0.279, 0.344, 0.289, 0.3355, 0.2689, 0.2921, 0.3001, 0.2945, 0.2909, 0.3058, 0.2766, 0.2993, 0.3848, 0.5708, 0.3513, 0.5047, 0.4364, 0.4194, 0.4768, 0.466, 0.3702, 0.05637, 0.3499, 0.1095, 0.2616, 0.06889, 0.2613, 0.0003248, 0.2613, 0.0003248, 0.2616, 0.06889, 0.1585, 0.07387, 0.129, 0.0007743, 0.4893, 0.1523, 0.4259, 0.1874, 0.3499, 0.1095, 0.3702, 0.05637, 0.5028, 0.3422, 0.4693, 0.3267, 0.4259, 0.1874, 0.4893, 0.1523, 0.4768, 0.466, 0.4364, 0.4194, 0.4693, 0.3267, 0.5028, 0.3422, 0.2592, 0.2996, 0.2681, 0.2978, 0.2693, 0.3097, 0.2645, 0.3114, 0.2693, 0.3097, 0.2681, 0.2978, 0.2766, 0.2993, 0.2741, 0.3096, 0.2708, 0.3131, 0.2667, 0.3164, 0.2645, 0.3114, 0.2693, 0.3097, 0.2766, 0.2993, 0.2909, 0.3058, 0.2822, 0.3176, 0.2741, 0.3096, 0.2909, 0.3058, 0.3007, 0.3244, 0.2909, 0.3247, 0.2822, 0.3176, 0.289, 0.3355, 0.2777, 0.3221, 0.2822, 0.3176, 0.2909, 0.3247, 0.2777, 0.3221, 0.2708, 0.3131, 0.2741, 0.3096, 0.2822, 0.3176, 0.3001, 0.2945, 0.3604, 0.3527, 0.3007, 0.3244, 0.2909, 0.3058, 0.3604, 0.3527, 0.289, 0.3355, 0.2909, 0.3247, 0.3007, 0.3244, 0.2708, 0.3131, 0.2693, 0.3097, 0.2741, 0.3096, 0.2689, 0.2921, 0.2766, 0.2993, 0.2681, 0.2978, 0.8307, 0.8165, 0.8009, 0.8268, 0.7812, 0.7535, 0.8112, 0.7476, 0.6504, 0.8498, 0.6138, 0.8452, 0.6264, 0.7654, 0.657, 0.7676, 0.7606, 0.8315, 0.7254, 0.8386, 0.719, 0.7629, 0.7477, 0.7582, 0.6138, 0.8452, 0.5723, 0.8393, 0.5902, 0.7592, 0.6264, 0.7654, 0.8348, 0.8965, 0.7775, 0.8997, 0.7606, 0.8315, 0.8009, 0.8268, 0.8587, 0.8654, 0.8348, 0.8965, 0.8009, 0.8268, 0.8307, 0.8165, 0.5455, 0.8858, 0.5035, 0.8644, 0.5407, 0.8194, 0.5723, 0.8393, 0.7332, 0.9119, 0.696, 0.8983, 0.691, 0.8421, 0.7254, 0.8386, 0.7254, 0.8386, 0.691, 0.8421, 0.6901, 0.7597, 0.719, 0.7629, 0.5723, 0.8393, 0.5407, 0.8194, 0.5547, 0.7483, 0.5902, 0.7592, 0.8009, 0.8268, 0.7606, 0.8315, 0.7477, 0.7582, 0.7812, 0.7535, 0.691, 0.8421, 0.6504, 0.8498, 0.657, 0.7676, 0.6901, 0.7597, 0.3612, 0.9519, 0.328, 0.9486, 0.3489, 0.8726, 0.3753, 0.8732, 0.4579, 0.7631, 0.4274, 0.7649, 0.4276, 0.6779, 0.4545, 0.684, 0.3309, 0.7546, 0.2964, 0.7478, 0.3018, 0.6773, 0.3327, 0.6785, 0.4274, 0.7649, 0.3933, 0.7634, 0.3931, 0.6801, 0.4276, 0.6779, 0.3933, 0.7634, 0.3638, 0.7594, 0.364, 0.6795, 0.3931, 0.6801, 0.397, 0.9529, 0.3612, 0.9519, 0.3753, 0.8732, 0.4068, 0.8751, 0.4294, 0.9516, 0.397, 0.9529, 0.4068, 0.8751, 0.4346, 0.877, 0.3638, 0.7594, 0.3309, 0.7546, 0.3327, 0.6785, 0.364, 0.6795, 0.4415, 0.8387, 0.4191, 0.821, 0.421, 0.8022, 0.4455, 0.8078, 0.3884, 0.8154, 0.3637, 0.8131, 0.3677, 0.7979, 0.3909, 0.801, 0.319, 0.6229, 0.2933, 0.6403, 0.2907, 0.6103, 0.3176, 0.6046, 0.4666, 0.671, 0.4375, 0.6543, 0.4497, 0.6284, 0.4714, 0.6378, 0.3739, 0.6103, 0.3688, 0.5977, 0.4073, 0.5833, 0.4146, 0.5986, 0.3739, 0.6103, 0.3493, 0.6149, 0.3474, 0.6035, 0.3688, 0.5977, 0.4191, 0.821, 0.3884, 0.8154, 0.3909, 0.801, 0.421, 0.8022, 0.3493, 0.6149, 0.319, 0.6229, 0.3176, 0.6046, 0.3474, 0.6035, 0.8946, 0.409, 0.8618, 0.4031, 0.8669, 0.392, 0.8938, 0.397, 0.4792, 0.7892, 0.4794, 0.7993, 0.475, 0.7984, 0.476, 0.7928, 0.9658, 0.4003, 0.9539, 0.4093, 0.949, 0.3996, 0.96, 0.3917, 0.9539, 0.4093, 0.9193, 0.4133, 0.9168, 0.4039, 0.949, 0.3996, 0.4779, 0.8286, 0.4713, 0.8361, 0.4682, 0.8334, 0.4716, 0.8264, 0.8618, 0.4031, 0.8528, 0.3969, 0.8576, 0.3881, 0.8669, 0.392, 0.9207, 0.4281, 0.9029, 0.4257, 0.9053, 0.4096, 0.9193, 0.4133, 0.8931, 0.4243, 0.8528, 0.4156, 0.8618, 0.4031, 0.8946, 0.409, 0.8528, 0.4156, 0.8442, 0.4104, 0.8528, 0.3969, 0.8618, 0.4031, 0.9616, 0.4246, 0.9207, 0.4281, 0.9193, 0.4133, 0.9539, 0.4093, 0.4713, 0.8361, 0.4699, 0.8447, 0.4654, 0.8393, 0.4682, 0.8334, 0.9758, 0.4128, 0.9616, 0.4246, 0.9539, 0.4093, 0.9658, 0.4003, 0.9029, 0.4257, 0.8931, 0.4243, 0.8946, 0.409, 0.9053, 0.4096, 0.476, 0.7928, 0.475, 0.7984, 0.4654, 0.802, 0.4651, 0.7983, 0.5702, 0.9447, 0.5887, 0.9161, 0.6124, 0.9126, 0.6399, 0.9307, 0.6483, 0.9591, 0.6279, 0.9752, 0.5966, 0.981, 0.5739, 0.9729, 0.364, 0.6795, 0.3327, 0.6785, 0.3307, 0.6607, 0.3631, 0.6603, 0.4068, 0.8751, 0.3753, 0.8732, 0.3772, 0.8561, 0.4071, 0.8577, 0.3931, 0.6801, 0.364, 0.6795, 0.3631, 0.6603, 0.3944, 0.6578, 0.4276, 0.6779, 0.3931, 0.6801, 0.3944, 0.6578, 0.4375, 0.6543, 0.4545, 0.684, 0.4276, 0.6779, 0.4375, 0.6543, 0.4666, 0.671, 0.3327, 0.6785, 0.3018, 0.6773, 0.3004, 0.6633, 0.3307, 0.6607, 0.3753, 0.8732, 0.3489, 0.8726, 0.3541, 0.8552, 0.3772, 0.8561, 0.4346, 0.877, 0.4068, 0.8751, 0.4071, 0.8577, 0.4327, 0.8621, 0.4497, 0.6284, 0.4234, 0.6293, 0.4422, 0.6065, 0.4538, 0.6065, 0.5389, 0.9383, 0.5336, 0.9636, 0.5043, 0.951, 0.5035, 0.936, 0.3637, 0.8131, 0.3541, 0.8552, 0.3204, 0.8457, 0.3217, 0.8124, 0.4375, 0.6543, 0.3944, 0.6578, 0.4234, 0.6293, 0.4497, 0.6284, 0.5702, 0.9447, 0.5739, 0.9729, 0.5336, 0.9636, 0.5389, 0.9383, 0.5887, 0.9161, 0.5702, 0.9447, 0.5389, 0.9383, 0.5457, 0.9126, 0.4736, 0.5888, 0.4571, 0.5906, 0.4556, 0.5724, 0.4691, 0.5715, 0.4571, 0.5906, 0.4407, 0.593, 0.4364, 0.5759, 0.4556, 0.5724, 0.5457, 0.9126, 0.5389, 0.9383, 0.5035, 0.936, 0.5139, 0.9177, 0.4714, 0.6378, 0.4497, 0.6284, 0.4538, 0.6065, 0.4699, 0.6098, 0.4146, 0.5986, 0.4073, 0.5833, 0.4364, 0.5759, 0.4407, 0.593, 0.3217, 0.8124, 0.3204, 0.8457, 0.297, 0.8284, 0.2907, 0.8073, 0.3277, 0.7935, 0.3217, 0.8124, 0.2907, 0.8073, 0.2972, 0.7892, 0.4234, 0.6293, 0.4146, 0.5986, 0.4407, 0.593, 0.4422, 0.6065, 0.4538, 0.6065, 0.4422, 0.6065, 0.4407, 0.593, 0.4571, 0.5906, 0.4699, 0.6098, 0.4538, 0.6065, 0.4571, 0.5906, 0.4736, 0.5888, 0.3677, 0.7979, 0.3637, 0.8131, 0.3217, 0.8124, 0.3277, 0.7935, 0.3631, 0.6603, 0.3307, 0.6607, 0.319, 0.6229, 0.3493, 0.6149, 0.4071, 0.8577, 0.3772, 0.8561, 0.3884, 0.8154, 0.4191, 0.821, 0.3944, 0.6578, 0.3631, 0.6603, 0.3493, 0.6149, 0.3739, 0.6103, 0.3944, 0.6578, 0.3739, 0.6103, 0.4146, 0.5986, 0.4234, 0.6293, 0.3307, 0.6607, 0.3004, 0.6633, 0.2933, 0.6403, 0.319, 0.6229, 0.3772, 0.8561, 0.3541, 0.8552, 0.3637, 0.8131, 0.3884, 0.8154, 0.4327, 0.8621, 0.4071, 0.8577, 0.4191, 0.821, 0.4415, 0.8387, 0.5934, 0.1616, 0.616, 0.1771, 0.5926, 0.1885, 0.5803, 0.1842, 0.611, 0.1397, 0.641, 0.1694, 0.616, 0.1771, 0.5934, 0.1616, 0.5926, 0.1885, 0.5991, 0.2194, 0.5811, 0.2189, 0.5816, 0.2003, 0.616, 0.1771, 0.6328, 0.2204, 0.5991, 0.2194, 0.5926, 0.1885, 0.916, 0.7489, 0.9673, 0.75, 0.9657, 0.7774, 0.9114, 0.7735, 0.9114, 0.7735, 0.9657, 0.7774, 0.9559, 0.8026, 0.9051, 0.8073, 0.5517, 0.1716, 0.5803, 0.1842, 0.5671, 0.1956, 0.549, 0.1916, 0.574, 0.1141, 0.5587, 0.1442, 0.5306, 0.1385, 0.5438, 0.09935, 0.5986, 0.001754, 0.5936, 0.06968, 0.555, 0.06084, 0.5655, 0.0003248, 0.5587, 0.1442, 0.5517, 0.1716, 0.5264, 0.1657, 0.5306, 0.1385, 0.549, 0.1916, 0.5671, 0.1956, 0.5599, 0.2091, 0.5532, 0.2084, 0.5803, 0.1842, 0.5926, 0.1885, 0.5816, 0.2003, 0.5671, 0.1956, 0.5126, 0.217, 0.5264, 0.1657, 0.5367, 0.1904, 0.5307, 0.2175, 0.5664, 0.2102, 0.5661, 0.2185, 0.5595, 0.2183, 0.5599, 0.2091, 0.5532, 0.2084, 0.5532, 0.2182, 0.5493, 0.2181, 0.5489, 0.2082, 0.5307, 0.2175, 0.5367, 0.1904, 0.5489, 0.2082, 0.5493, 0.2181, 0.5816, 0.2003, 0.5811, 0.2189, 0.5661, 0.2185, 0.5664, 0.2102, 0.5671, 0.1956, 0.5816, 0.2003, 0.5664, 0.2102, 0.5599, 0.2091, 0.5936, 0.06968, 0.574, 0.1141, 0.5438, 0.09935, 0.555, 0.06084, 0.9227, 0.7129, 0.9497, 0.7275, 0.9673, 0.75, 0.916, 0.7489, 0.6588, 0.09561, 0.6832, 0.1646, 0.641, 0.1694, 0.611, 0.1397, 0.6832, 0.1646, 0.6972, 0.2222, 0.6793, 0.2217, 0.641, 0.1694, 0.5439, 0.05157, 0.5496, 0.003635, 0.5655, 0.0003248, 0.555, 0.06084, 0.5339, 0.09328, 0.5439, 0.05157, 0.555, 0.06084, 0.5438, 0.09935, 0.5367, 0.1904, 0.549, 0.1916, 0.5532, 0.2084, 0.5489, 0.2082, 0.5035, 0.2168, 0.5192, 0.1627, 0.5264, 0.1657, 0.5126, 0.217, 0.5192, 0.1627, 0.5254, 0.1314, 0.5306, 0.1385, 0.5264, 0.1657, 0.5599, 0.2091, 0.5595, 0.2183, 0.5532, 0.2182, 0.5532, 0.2084, 0.5254, 0.1314, 0.5339, 0.09328, 0.5438, 0.09935, 0.5306, 0.1385, 0.6588, 0.09561, 0.611, 0.1397, 0.574, 0.1141, 0.5936, 0.06968, 0.5934, 0.1616, 0.5803, 0.1842, 0.5517, 0.1716, 0.5587, 0.1442, 0.6151, 0.0003248, 0.6588, 0.09561, 0.5936, 0.06968, 0.5986, 0.001754, 0.611, 0.1397, 0.5934, 0.1616, 0.5587, 0.1442, 0.574, 0.1141, 0.5264, 0.1657, 0.5517, 0.1716, 0.549, 0.1916, 0.5367, 0.1904, 0.3622, 0.7809, 0.3297, 0.7751, 0.3299, 0.7687, 0.3635, 0.7743, 0.4272, 0.9769, 0.3946, 0.9744, 0.3959, 0.9678, 0.4326, 0.9691, 0.3946, 0.9744, 0.3589, 0.9744, 0.3585, 0.9672, 0.3959, 0.9678, 0.3921, 0.787, 0.3622, 0.7809, 0.3635, 0.7743, 0.3928, 0.7792, 0.427, 0.7881, 0.3921, 0.787, 0.3928, 0.7792, 0.4273, 0.7812, 0.3297, 0.7751, 0.2947, 0.7722, 0.2907, 0.764, 0.3299, 0.7687, 0.4579, 0.7886, 0.427, 0.7881, 0.4273, 0.7812, 0.4607, 0.7812, 0.3589, 0.9744, 0.3252, 0.9769, 0.3215, 0.9685, 0.3585, 0.9672, 0.4682, 0.8334, 0.4654, 0.8393, 0.4581, 0.8236, 0.4603, 0.8213, 0.4716, 0.8264, 0.4682, 0.8334, 0.4603, 0.8213, 0.4621, 0.8181, 0.4559, 0.8408, 0.4461, 0.8417, 0.4498, 0.8379, 0.4568, 0.8381, 0.475, 0.8174, 0.4779, 0.8286, 0.4716, 0.8264, 0.4712, 0.8164, 0.4699, 0.8447, 0.4559, 0.8408, 0.4568, 0.8381, 0.4654, 0.8393, 0.4794, 0.7993, 0.4809, 0.8114, 0.4739, 0.8061, 0.475, 0.7984, 0.4651, 0.7983, 0.4654, 0.802, 0.4527, 0.8054, 0.4515, 0.8032, 0.4603, 0.8213, 0.4581, 0.8236, 0.4517, 0.8133, 0.4529, 0.8124, 0.4656, 0.8062, 0.4635, 0.8129, 0.4539, 0.8093, 0.4535, 0.8072, 0.4654, 0.802, 0.4656, 0.8062, 0.4535, 0.8072, 0.4527, 0.8054, 0.4712, 0.8164, 0.4716, 0.8264, 0.4621, 0.8181, 0.4635, 0.8129, 0.4654, 0.8393, 0.4568, 0.8381, 0.454, 0.8244, 0.4581, 0.8236, 0.4739, 0.8061, 0.4712, 0.8164, 0.4635, 0.8129, 0.4656, 0.8062, 0.475, 0.7984, 0.4739, 0.8061, 0.4656, 0.8062, 0.4654, 0.802, 0.4527, 0.8054, 0.4535, 0.8072, 0.4519, 0.8086, 0.451, 0.8081, 0.4517, 0.8133, 0.449, 0.8131, 0.4502, 0.8101, 0.4512, 0.8109, 0.4536, 0.8112, 0.4529, 0.8124, 0.4518, 0.8105, 0.4522, 0.8101, 0.449, 0.8131, 0.4461, 0.8127, 0.449, 0.808, 0.4502, 0.8101, 0.4635, 0.8129, 0.4621, 0.8181, 0.4536, 0.8112, 0.4539, 0.8093, 0.454, 0.8244, 0.4502, 0.8254, 0.4461, 0.8127, 0.449, 0.8131, 0.4621, 0.8181, 0.4603, 0.8213, 0.4529, 0.8124, 0.4536, 0.8112, 0.4581, 0.8236, 0.454, 0.8244, 0.449, 0.8131, 0.4517, 0.8133, 0.4518, 0.8105, 0.4513, 0.8096, 0.4521, 0.8094, 0.4522, 0.8101, 0.4512, 0.8109, 0.4502, 0.8101, 0.4513, 0.8096, 0.4518, 0.8105, 0.4502, 0.8101, 0.449, 0.808, 0.451, 0.8081, 0.4513, 0.8096, 0.451, 0.8081, 0.4519, 0.8086, 0.4521, 0.8094, 0.4513, 0.8096, 0.4535, 0.8072, 0.4539, 0.8093, 0.4521, 0.8094, 0.4519, 0.8086, 0.4529, 0.8124, 0.4517, 0.8133, 0.4512, 0.8109, 0.4518, 0.8105, 0.4515, 0.8032, 0.4527, 0.8054, 0.451, 0.8081, 0.449, 0.808, 0.4539, 0.8093, 0.4536, 0.8112, 0.4522, 0.8101, 0.4521, 0.8094, 0.3635, 0.7743, 0.3299, 0.7687, 0.33, 0.7593, 0.3636, 0.7648, 0.4326, 0.9691, 0.3959, 0.9678, 0.3975, 0.9578, 0.4334, 0.9577, 0.3959, 0.9678, 0.3585, 0.9672, 0.3602, 0.9576, 0.3975, 0.9578, 0.3928, 0.7792, 0.3635, 0.7743, 0.3636, 0.7648, 0.3927, 0.7693, 0.4273, 0.7812, 0.3928, 0.7792, 0.3927, 0.7693, 0.4274, 0.7715, 0.3299, 0.7687, 0.2907, 0.764, 0.2917, 0.7531, 0.33, 0.7593, 0.4607, 0.7812, 0.4273, 0.7812, 0.4274, 0.7715, 0.4603, 0.769, 0.3585, 0.9672, 0.3215, 0.9685, 0.324, 0.9554, 0.3602, 0.9576, 0.3636, 0.7648, 0.33, 0.7593, 0.3309, 0.7546, 0.3638, 0.7594, 0.4334, 0.9577, 0.3975, 0.9578, 0.397, 0.9529, 0.4294, 0.9516, 0.3975, 0.9578, 0.3602, 0.9576, 0.3612, 0.9519, 0.397, 0.9529, 0.3927, 0.7693, 0.3636, 0.7648, 0.3638, 0.7594, 0.3933, 0.7634, 0.4274, 0.7715, 0.3927, 0.7693, 0.3933, 0.7634, 0.4274, 0.7649, 0.33, 0.7593, 0.2917, 0.7531, 0.2964, 0.7478, 0.3309, 0.7546, 0.4603, 0.769, 0.4274, 0.7715, 0.4274, 0.7649, 0.4579, 0.7631, 0.3602, 0.9576, 0.324, 0.9554, 0.328, 0.9486, 0.3612, 0.9519, 0.7477, 0.7582, 0.719, 0.7629, 0.716, 0.7275, 0.7447, 0.723, 0.719, 0.7629, 0.6901, 0.7597, 0.6883, 0.7303, 0.716, 0.7275, 0.5902, 0.7592, 0.5547, 0.7483, 0.5626, 0.7129, 0.5966, 0.7221, 0.6901, 0.7597, 0.657, 0.7676, 0.6565, 0.7311, 0.6883, 0.7303, 0.657, 0.7676, 0.6264, 0.7654, 0.629, 0.7282, 0.6565, 0.7311, 0.7812, 0.7535, 0.7477, 0.7582, 0.7447, 0.723, 0.7776, 0.7182, 0.8112, 0.7476, 0.7812, 0.7535, 0.7776, 0.7182, 0.8071, 0.7129, 0.6264, 0.7654, 0.5902, 0.7592, 0.5966, 0.7221, 0.629, 0.7282, 0.1716, 0.5855, 0.1562, 0.5872, 0.1584, 0.5857, 0.171, 0.5826, 0.2593, 0.5746, 0.2389, 0.5834, 0.2369, 0.5806, 0.2581, 0.5715, 0.2389, 0.5834, 0.189, 0.5854, 0.1913, 0.5819, 0.2369, 0.5806, 0.1215, 0.5859, 0.11, 0.5785, 0.1125, 0.5768, 0.1215, 0.5836, 0.1562, 0.5872, 0.1215, 0.5859, 0.1215, 0.5836, 0.1584, 0.5857, 0.189, 0.5854, 0.1716, 0.5855, 0.171, 0.5826, 0.1913, 0.5819, 0.1195, 0.5899, 0.1073, 0.584, 0.1072, 0.5822, 0.1209, 0.5889, 0.1918, 0.5911, 0.1717, 0.5933, 0.1717, 0.5897, 0.1894, 0.589, 0.1717, 0.5933, 0.1571, 0.5917, 0.1552, 0.5903, 0.1717, 0.5897, 0.2402, 0.5892, 0.1918, 0.5911, 0.1894, 0.589, 0.2395, 0.5872, 0.2621, 0.5809, 0.2402, 0.5892, 0.2395, 0.5872, 0.2612, 0.5794, 0.1571, 0.5917, 0.1195, 0.5899, 0.1209, 0.5889, 0.1552, 0.5903, 0.1477, 0.6395, 0.1043, 0.6384, 0.1195, 0.5899, 0.1571, 0.5917, 0.2811, 0.6364, 0.2493, 0.6479, 0.2402, 0.5892, 0.2621, 0.5809, 0.2493, 0.6479, 0.202, 0.6441, 0.1918, 0.5911, 0.2402, 0.5892, 0.1716, 0.6406, 0.1477, 0.6395, 0.1571, 0.5917, 0.1717, 0.5933, 0.202, 0.6441, 0.1716, 0.6406, 0.1717, 0.5933, 0.1918, 0.5911, 0.1043, 0.6384, 0.07935, 0.6282, 0.1073, 0.584, 0.1195, 0.5899, 0.5397, 0.701, 0.5409, 0.687, 0.5926, 0.671, 0.5961, 0.6822, 0.231, 0.5119, 0.1396, 0.475, 0.1711, 0.4033, 0.2314, 0.4105, 0.1396, 0.475, 0.06379, 0.3497, 0.1332, 0.3213, 0.1711, 0.4033, 0.8823, 0.149, 0.8348, 0.1472, 0.8301, 0.1106, 0.8656, 0.101, 0.2581, 0.2971, 0.2592, 0.2996, 0.2519, 0.305, 0.2471, 0.3017, 0.06379, 0.3497, 0.05611, 0.2405, 0.09424, 0.2354, 0.1332, 0.3213, 0.1669, 0.2323, 0.2139, 0.2501, 0.2052, 0.264, 0.1759, 0.256, 0.1722, 0.2653, 0.1759, 0.256, 0.2052, 0.264, 0.2117, 0.2725, 0.6381, 0.2717, 0.6136, 0.2627, 0.6328, 0.2204, 0.6793, 0.2217, 0.0854, 0.1471, 0.1585, 0.07387, 0.17, 0.101, 0.1227, 0.1711, 0.2281, 0.2749, 0.2139, 0.2501, 0.1991, 0.224, 0.2336, 0.2491, 0.8656, 0.101, 0.8301, 0.1106, 0.8243, 0.06915, 0.8707, 0.04238, 0.1332, 0.3213, 0.09424, 0.2354, 0.1759, 0.256, 0.1722, 0.2653, 0.1227, 0.1711, 0.1669, 0.2323, 0.1759, 0.256, 0.09424, 0.2354, 0.1332, 0.3213, 0.1722, 0.2653, 0.2166, 0.3166, 0.1711, 0.4033, 0.1711, 0.4033, 0.2166, 0.3166, 0.2279, 0.3266, 0.2314, 0.4105, 0.17, 0.101, 0.1645, 0.1388, 0.1669, 0.2323, 0.1227, 0.1711, 0.8846, 0.2743, 0.8164, 0.2574, 0.8236, 0.2223, 0.8969, 0.23, 0.2117, 0.2725, 0.2052, 0.264, 0.2139, 0.2501, 0.2281, 0.2749, 0.05611, 0.2405, 0.0854, 0.1471, 0.1227, 0.1711, 0.09424, 0.2354, 0.2365, 0.2982, 0.2117, 0.2725, 0.2281, 0.2749, 0.2471, 0.3017, 0.1645, 0.1388, 0.1991, 0.224, 0.2139, 0.2501, 0.1669, 0.2323, 0.2166, 0.3166, 0.2365, 0.2982, 0.2471, 0.3017, 0.2279, 0.3266, 0.8832, 0.1928, 0.827, 0.1878, 0.8348, 0.1472, 0.8823, 0.149, 0.3513, 0.5047, 0.231, 0.5119, 0.2314, 0.4105, 0.3042, 0.4002, 0.5945, 0.6195, 0.5926, 0.671, 0.5409, 0.687, 0.5321, 0.628, 0.5961, 0.6822, 0.5926, 0.671, 0.5945, 0.6195, 0.6193, 0.6232, 0.5035, 0.6336, 0.5321, 0.628, 0.5409, 0.687, 0.5397, 0.701, 0.6193, 0.6232, 0.6218, 0.5603, 0.6477, 0.5582, 0.6467, 0.6281, 0.6383, 0.4584, 0.6373, 0.4553, 0.672, 0.4539, 0.6726, 0.457, 0.5035, 0.6336, 0.5035, 0.5614, 0.5284, 0.5651, 0.5321, 0.628, 0.5321, 0.628, 0.5284, 0.5651, 0.5962, 0.5621, 0.5945, 0.6195, 0.6467, 0.6281, 0.6477, 0.5582, 0.7103, 0.5524, 0.7363, 0.6231, 0.9041, 0.8279, 0.8913, 0.8311, 0.8907, 0.8218, 0.9015, 0.8182, 0.5323, 0.4475, 0.5342, 0.4426, 0.5546, 0.4515, 0.554, 0.4553, 0.554, 0.4553, 0.5546, 0.4515, 0.6045, 0.4535, 0.6041, 0.4571, 0.6218, 0.4578, 0.6219, 0.4535, 0.6373, 0.4553, 0.6383, 0.4584, 0.6041, 0.4571, 0.6045, 0.4535, 0.6219, 0.4535, 0.6218, 0.4578, 0.6726, 0.457, 0.672, 0.4539, 0.6835, 0.4466, 0.6862, 0.4502, 0.8475, 0.6783, 0.8366, 0.6697, 0.8391, 0.6668, 0.8505, 0.672, 0.7363, 0.6231, 0.7103, 0.5524, 0.735, 0.5459, 0.7604, 0.6067, 0.5945, 0.6195, 0.5962, 0.5621, 0.6218, 0.5603, 0.6193, 0.6232, 0.7363, 0.6231, 0.7604, 0.6067, 0.7932, 0.6809, 0.7864, 0.6912, 0.6028, 0.6919, 0.5961, 0.6822, 0.6193, 0.6232, 0.6467, 0.6281, 0.5426, 0.7123, 0.5397, 0.701, 0.5961, 0.6822, 0.6028, 0.6919, 0.8936, 0.8689, 0.8684, 0.8612, 0.8725, 0.8546, 0.8928, 0.8584, 0.8911, 0.9044, 0.8692, 0.889, 0.8731, 0.8738, 0.8984, 0.8729, 0.9006, 0.9103, 0.8911, 0.9044, 0.8984, 0.8729, 0.9092, 0.8789, 0.8913, 0.9202, 0.8818, 0.9125, 0.8911, 0.9044, 0.9006, 0.9103, 0.8129, 0.688, 0.8112, 0.6794, 0.8217, 0.6815, 0.8209, 0.6854, 0.9054, 0.8553, 0.8928, 0.8584, 0.8913, 0.8311, 0.9041, 0.8279, 0.8637, 0.8666, 0.8731, 0.8738, 0.8692, 0.889, 0.8594, 0.8914, 0.8725, 0.8546, 0.8684, 0.8612, 0.8664, 0.8399, 0.8735, 0.8443, 0.8984, 0.8729, 0.8731, 0.8738, 0.8637, 0.8666, 0.8926, 0.8595, 0.8928, 0.8584, 0.8725, 0.8546, 0.8735, 0.8443, 0.8913, 0.8311, 0.8818, 0.9125, 0.8594, 0.8914, 0.8692, 0.889, 0.8911, 0.9044, 0.8913, 0.8311, 0.8735, 0.8443, 0.8664, 0.8399, 0.8907, 0.8218, 0.7103, 0.5524, 0.6892, 0.5065, 0.7141, 0.4962, 0.735, 0.5459, 0.5962, 0.5621, 0.5915, 0.5122, 0.6218, 0.5087, 0.6218, 0.5603, 0.6218, 0.5603, 0.6218, 0.5087, 0.6458, 0.5075, 0.6477, 0.5582, 0.5284, 0.5651, 0.5442, 0.516, 0.5915, 0.5122, 0.5962, 0.5621, 0.5035, 0.5614, 0.5124, 0.5045, 0.5442, 0.516, 0.5284, 0.5651, 0.6477, 0.5582, 0.6458, 0.5075, 0.6892, 0.5065, 0.7103, 0.5524, 0.2635, 0.3284, 0.2615, 0.3173, 0.2667, 0.3164, 0.2708, 0.3256, 0.2659, 0.3458, 0.2635, 0.3284, 0.2708, 0.3256, 0.279, 0.344, 0.2314, 0.4105, 0.2659, 0.3458, 0.279, 0.344, 0.3042, 0.4002, 0.2471, 0.3017, 0.2473, 0.3123, 0.2425, 0.3273, 0.2279, 0.3266, 0.3848, 0.5708, 0.2452, 0.5708, 0.231, 0.5119, 0.3513, 0.5047, 0.008097, 0.2178, 0.03964, 0.09869, 0.0854, 0.1471, 0.05611, 0.2405, 0.03964, 0.09869, 0.129, 0.0007743, 0.1585, 0.07387, 0.0854, 0.1471, 0.0003248, 0.372, 0.008097, 0.2178, 0.05611, 0.2405, 0.06379, 0.3497, 0.1347, 0.5087, 0.0003248, 0.372, 0.06379, 0.3497, 0.1396, 0.475, 0.2452, 0.5708, 0.1347, 0.5087, 0.1396, 0.475, 0.231, 0.5119, 0.2592, 0.2996, 0.2645, 0.3114, 0.2599, 0.3139, 0.2519, 0.305, 0.2599, 0.3139, 0.2567, 0.3174, 0.2473, 0.3123, 0.2519, 0.305, 0.2615, 0.3173, 0.2599, 0.3139, 0.2645, 0.3114, 0.2667, 0.3164, 0.2473, 0.3123, 0.2567, 0.3174, 0.2571, 0.3287, 0.2425, 0.3273, 0.2425, 0.3273, 0.2571, 0.3287, 0.2566, 0.34, 0.2498, 0.3471, 0.2659, 0.3458, 0.2566, 0.34, 0.2571, 0.3287, 0.2635, 0.3284, 0.2635, 0.3284, 0.2571, 0.3287, 0.2567, 0.3174, 0.2615, 0.3173, 0.2279, 0.3266, 0.2425, 0.3273, 0.2498, 0.3471, 0.2314, 0.4105, 0.2314, 0.4105, 0.2498, 0.3471, 0.2566, 0.34, 0.2659, 0.3458, 0.2615, 0.3173, 0.2567, 0.3174, 0.2599, 0.3139, 0.2471, 0.3017, 0.2519, 0.305, 0.2473, 0.3123, 0.8014, 0.3276, 0.7325, 0.308, 0.7385, 0.2781, 0.8117, 0.2977, 0.8348, 0.1472, 0.7525, 0.1538, 0.7503, 0.1233, 0.8301, 0.1106, 0.8164, 0.2574, 0.7431, 0.2446, 0.7479, 0.2158, 0.8236, 0.2223, 0.8301, 0.1106, 0.7503, 0.1233, 0.7441, 0.08705, 0.8243, 0.06915, 0.8814, 0.3317, 0.8117, 0.2977, 0.8164, 0.2574, 0.8846, 0.2743, 0.8504, 0.3556, 0.8014, 0.3276, 0.8117, 0.2977, 0.8814, 0.3317, 0.8707, 0.04238, 0.8243, 0.06915, 0.8044, 0.03754, 0.8494, 0.0003248, 0.8969, 0.23, 0.8236, 0.2223, 0.827, 0.1878, 0.8832, 0.1928, 0.8236, 0.2223, 0.7479, 0.2158, 0.7446, 0.1869, 0.827, 0.1878, 0.8243, 0.06915, 0.7441, 0.08705, 0.7332, 0.05156, 0.8044, 0.03754, 0.8117, 0.2977, 0.7385, 0.2781, 0.7431, 0.2446, 0.8164, 0.2574, 0.827, 0.1878, 0.7446, 0.1869, 0.7525, 0.1538, 0.8348, 0.1472, 0.1629, 0.9154, 0.08432, 0.9295, 0.08367, 0.9031, 0.1597, 0.8822, 0.8068, 0.6313, 0.8114, 0.5522, 0.8384, 0.5465, 0.8373, 0.6336, 0.934, 0.6248, 0.9333, 0.5486, 0.9642, 0.5479, 0.9686, 0.6185, 0.8373, 0.6336, 0.8384, 0.5465, 0.8729, 0.5493, 0.8714, 0.6326, 0.8714, 0.6326, 0.8729, 0.5493, 0.902, 0.5492, 0.901, 0.629, 0.1639, 0.9512, 0.08613, 0.961, 0.08432, 0.9295, 0.1629, 0.9154, 0.1626, 0.9837, 0.08811, 0.9888, 0.08613, 0.961, 0.1639, 0.9512, 0.901, 0.629, 0.902, 0.5492, 0.9333, 0.5486, 0.934, 0.6248, 0.04978, 0.9957, 0.01885, 0.9997, 0.01331, 0.9752, 0.03207, 0.9733, 0.0265, 0.9426, 0.01208, 0.9451, 0.009016, 0.9219, 0.0242, 0.9179, 0.9478, 0.4932, 0.9495, 0.4749, 0.9764, 0.4811, 0.9733, 0.5111, 0.7996, 0.5391, 0.7953, 0.5058, 0.8171, 0.4967, 0.8289, 0.5229, 0.8931, 0.4798, 0.8527, 0.4675, 0.8602, 0.4523, 0.8984, 0.4673, 0.8931, 0.4798, 0.8984, 0.4673, 0.9197, 0.4734, 0.9177, 0.4848, 0.03207, 0.9733, 0.01331, 0.9752, 0.01208, 0.9451, 0.0265, 0.9426, 0.9177, 0.4848, 0.9197, 0.4734, 0.9495, 0.4749, 0.9478, 0.4932, 0.9172, 0.8577, 0.9054, 0.8553, 0.9041, 0.8279, 0.9158, 0.8244, 0.7938, 0.6766, 0.7984, 0.6753, 0.8039, 0.6769, 0.8027, 0.6813, 0.899, 0.927, 0.8913, 0.9202, 0.9006, 0.9103, 0.9096, 0.9164, 0.9096, 0.9164, 0.9006, 0.9103, 0.9092, 0.8789, 0.9181, 0.8827, 0.8296, 0.693, 0.8305, 0.6864, 0.8382, 0.6864, 0.8393, 0.6904, 0.9158, 0.8244, 0.9041, 0.8279, 0.9015, 0.8182, 0.9109, 0.8146, 0.9326, 0.8861, 0.9181, 0.8827, 0.9164, 0.8683, 0.9326, 0.8681, 0.9326, 0.8582, 0.9172, 0.8577, 0.9158, 0.8244, 0.9293, 0.8171, 0.9293, 0.8171, 0.9158, 0.8244, 0.9109, 0.8146, 0.9254, 0.8079, 0.9237, 0.9262, 0.9096, 0.9164, 0.9181, 0.8827, 0.9326, 0.8861, 0.8393, 0.6904, 0.8382, 0.6864, 0.8448, 0.6866, 0.8475, 0.693, 0.9101, 0.9387, 0.899, 0.927, 0.9096, 0.9164, 0.9237, 0.9262, 0.9326, 0.8681, 0.9164, 0.8683, 0.9172, 0.8577, 0.9326, 0.8582, 0.7984, 0.6753, 0.8083, 0.668, 0.8113, 0.67, 0.8039, 0.6769, 0.7645, 0.3842, 0.7756, 0.358, 0.7996, 0.3562, 0.8282, 0.3701, 0.8436, 0.391, 0.8279, 0.4162, 0.7966, 0.4264, 0.7747, 0.4166, 0.902, 0.5492, 0.9032, 0.53, 0.9356, 0.5309, 0.9333, 0.5486, 0.08613, 0.961, 0.06876, 0.9613, 0.06715, 0.9314, 0.08432, 0.9295, 0.8729, 0.5493, 0.872, 0.527, 0.9032, 0.53, 0.902, 0.5492, 0.8384, 0.5465, 0.8289, 0.5229, 0.872, 0.527, 0.8729, 0.5493, 0.8114, 0.5522, 0.7996, 0.5391, 0.8289, 0.5229, 0.8384, 0.5465, 0.9333, 0.5486, 0.9356, 0.5309, 0.9658, 0.5339, 0.9642, 0.5479, 0.08432, 0.9295, 0.06715, 0.9314, 0.06632, 0.9083, 0.08367, 0.9031, 0.08811, 0.9888, 0.07321, 0.9869, 0.06876, 0.9613, 0.08613, 0.961, 0.8171, 0.4967, 0.8133, 0.4748, 0.8249, 0.475, 0.8434, 0.498, 0.7326, 0.382, 0.6979, 0.3748, 0.7026, 0.3605, 0.7342, 0.3562, 0.0242, 0.9179, 0.02344, 0.876, 0.05677, 0.8746, 0.06632, 0.9083, 0.8289, 0.5229, 0.8171, 0.4967, 0.8434, 0.498, 0.872, 0.527, 0.7645, 0.3842, 0.7326, 0.382, 0.7342, 0.3562, 0.7756, 0.358, 0.7747, 0.4166, 0.7323, 0.4086, 0.7326, 0.382, 0.7645, 0.3842, 0.7938, 0.4568, 0.7985, 0.4395, 0.812, 0.4406, 0.8103, 0.4588, 0.8103, 0.4588, 0.812, 0.4406, 0.8312, 0.4444, 0.8266, 0.4615, 0.7323, 0.4086, 0.703, 0.3952, 0.6979, 0.3748, 0.7326, 0.382, 0.7953, 0.5058, 0.7972, 0.4779, 0.8133, 0.4748, 0.8171, 0.4967, 0.8527, 0.4675, 0.8266, 0.4615, 0.8312, 0.4444, 0.8602, 0.4523, 0.02344, 0.876, 0.0184, 0.8449, 0.03946, 0.8512, 0.05677, 0.8746, 0.004613, 0.8819, 0.0003248, 0.8514, 0.0184, 0.8449, 0.02344, 0.876, 0.8434, 0.498, 0.8249, 0.475, 0.8266, 0.4615, 0.8527, 0.4675, 0.8133, 0.4748, 0.8103, 0.4588, 0.8266, 0.4615, 0.8249, 0.475, 0.7972, 0.4779, 0.7938, 0.4568, 0.8103, 0.4588, 0.8133, 0.4748, 0.009016, 0.9219, 0.004613, 0.8819, 0.02344, 0.876, 0.0242, 0.9179, 0.9032, 0.53, 0.9177, 0.4848, 0.9478, 0.4932, 0.9356, 0.5309, 0.06876, 0.9613, 0.03207, 0.9733, 0.0265, 0.9426, 0.06715, 0.9314, 0.872, 0.527, 0.8931, 0.4798, 0.9177, 0.4848, 0.9032, 0.53, 0.872, 0.527, 0.8434, 0.498, 0.8527, 0.4675, 0.8931, 0.4798, 0.9356, 0.5309, 0.9478, 0.4932, 0.9733, 0.5111, 0.9658, 0.5339, 0.06715, 0.9314, 0.0265, 0.9426, 0.0242, 0.9179, 0.06632, 0.9083, 0.07321, 0.9869, 0.04978, 0.9957, 0.03207, 0.9733, 0.06876, 0.9613, 0.5902, 0.2769, 0.5783, 0.2535, 0.5909, 0.2499, 0.6136, 0.2627, 0.6065, 0.2997, 0.5902, 0.2769, 0.6136, 0.2627, 0.6381, 0.2717, 0.5909, 0.2499, 0.5806, 0.2376, 0.5811, 0.2189, 0.5991, 0.2194, 0.6136, 0.2627, 0.5909, 0.2499, 0.5991, 0.2194, 0.6328, 0.2204, 0.916, 0.7489, 0.9114, 0.7735, 0.8594, 0.7575, 0.8677, 0.7314, 0.9114, 0.7735, 0.9051, 0.8073, 0.8594, 0.7845, 0.8594, 0.7575, 0.5491, 0.2646, 0.5476, 0.2445, 0.5658, 0.2414, 0.5783, 0.2535, 0.5681, 0.3231, 0.5372, 0.3362, 0.5263, 0.2964, 0.5546, 0.2922, 0.5864, 0.4365, 0.5533, 0.4361, 0.5462, 0.3752, 0.5852, 0.3685, 0.5546, 0.2922, 0.5263, 0.2964, 0.5235, 0.269, 0.5491, 0.2646, 0.5476, 0.2445, 0.5527, 0.2279, 0.5594, 0.2276, 0.5658, 0.2414, 0.5783, 0.2535, 0.5658, 0.2414, 0.5806, 0.2376, 0.5909, 0.2499, 0.5126, 0.217, 0.5307, 0.2175, 0.5352, 0.245, 0.5235, 0.269, 0.566, 0.2269, 0.5594, 0.2276, 0.5595, 0.2183, 0.5661, 0.2185, 0.5527, 0.2279, 0.5483, 0.2279, 0.5493, 0.2181, 0.5532, 0.2182, 0.5307, 0.2175, 0.5493, 0.2181, 0.5483, 0.2279, 0.5352, 0.245, 0.5806, 0.2376, 0.566, 0.2269, 0.5661, 0.2185, 0.5811, 0.2189, 0.5658, 0.2414, 0.5594, 0.2276, 0.566, 0.2269, 0.5806, 0.2376, 0.5852, 0.3685, 0.5462, 0.3752, 0.5372, 0.3362, 0.5681, 0.3231, 0.9227, 0.7129, 0.916, 0.7489, 0.8677, 0.7314, 0.8923, 0.7168, 0.6517, 0.3464, 0.6065, 0.2997, 0.6381, 0.2717, 0.6799, 0.2789, 0.6799, 0.2789, 0.6381, 0.2717, 0.6793, 0.2217, 0.6972, 0.2222, 0.5347, 0.3838, 0.5462, 0.3752, 0.5533, 0.4361, 0.5376, 0.4319, 0.527, 0.3417, 0.5372, 0.3362, 0.5462, 0.3752, 0.5347, 0.3838, 0.5352, 0.245, 0.5483, 0.2279, 0.5527, 0.2279, 0.5476, 0.2445, 0.5035, 0.2168, 0.5126, 0.217, 0.5235, 0.269, 0.5162, 0.2716, 0.5162, 0.2716, 0.5235, 0.269, 0.5263, 0.2964, 0.5207, 0.3032, 0.5594, 0.2276, 0.5527, 0.2279, 0.5532, 0.2182, 0.5595, 0.2183, 0.5207, 0.3032, 0.5263, 0.2964, 0.5372, 0.3362, 0.527, 0.3417, 0.6517, 0.3464, 0.5852, 0.3685, 0.5681, 0.3231, 0.6065, 0.2997, 0.5902, 0.2769, 0.5546, 0.2922, 0.5491, 0.2646, 0.5783, 0.2535, 0.6027, 0.4389, 0.5864, 0.4365, 0.5852, 0.3685, 0.6517, 0.3464, 0.6065, 0.2997, 0.5681, 0.3231, 0.5546, 0.2922, 0.5902, 0.2769, 0.5235, 0.269, 0.5352, 0.245, 0.5476, 0.2445, 0.5491, 0.2646, 0.9023, 0.6506, 0.901, 0.6439, 0.9347, 0.6389, 0.9348, 0.6453, 0.1879, 0.9814, 0.1801, 0.9868, 0.1788, 0.9501, 0.1854, 0.9488, 0.1854, 0.9488, 0.1788, 0.9501, 0.1783, 0.9127, 0.1854, 0.9131, 0.8722, 0.6562, 0.8717, 0.6484, 0.901, 0.6439, 0.9023, 0.6506, 0.8374, 0.6568, 0.8372, 0.6499, 0.8717, 0.6484, 0.8722, 0.6562, 0.9348, 0.6453, 0.9347, 0.6389, 0.974, 0.6347, 0.9699, 0.6429, 0.8064, 0.6568, 0.8038, 0.6494, 0.8372, 0.6499, 0.8374, 0.6568, 0.1854, 0.9131, 0.1783, 0.9127, 0.1795, 0.8757, 0.1879, 0.8794, 0.8382, 0.6864, 0.8309, 0.674, 0.8339, 0.6731, 0.8448, 0.6866, 0.8305, 0.6864, 0.8273, 0.6742, 0.8309, 0.674, 0.8382, 0.6864, 0.8504, 0.6788, 0.8475, 0.6783, 0.8505, 0.672, 0.8555, 0.6704, 0.8209, 0.6854, 0.8217, 0.6815, 0.8305, 0.6864, 0.8296, 0.693, 0.8475, 0.693, 0.8448, 0.6866, 0.8475, 0.6783, 0.8504, 0.6788, 0.8027, 0.6813, 0.8039, 0.6769, 0.8112, 0.6794, 0.8129, 0.688, 0.8083, 0.668, 0.8187, 0.658, 0.8201, 0.6601, 0.8113, 0.67, 0.8309, 0.674, 0.8263, 0.6634, 0.8276, 0.6627, 0.8339, 0.6731, 0.8151, 0.672, 0.8213, 0.6616, 0.8231, 0.6629, 0.822, 0.6732, 0.8113, 0.67, 0.8201, 0.6601, 0.8213, 0.6616, 0.8151, 0.672, 0.8217, 0.6815, 0.822, 0.6732, 0.8273, 0.6742, 0.8305, 0.6864, 0.8448, 0.6866, 0.8339, 0.6731, 0.8366, 0.6697, 0.8475, 0.6783, 0.8112, 0.6794, 0.8151, 0.672, 0.822, 0.6732, 0.8217, 0.6815, 0.8039, 0.6769, 0.8113, 0.67, 0.8151, 0.672, 0.8112, 0.6794, 0.8201, 0.6601, 0.8233, 0.6598, 0.8233, 0.6607, 0.8213, 0.6616, 0.8276, 0.6627, 0.8257, 0.6611, 0.8254, 0.6599, 0.8287, 0.6602, 0.8249, 0.6635, 0.8245, 0.6618, 0.8251, 0.6616, 0.8263, 0.6634, 0.8287, 0.6602, 0.8254, 0.6599, 0.8241, 0.6579, 0.8296, 0.6575, 0.822, 0.6732, 0.8231, 0.6629, 0.8249, 0.6635, 0.8273, 0.6742, 0.8366, 0.6697, 0.8287, 0.6602, 0.8296, 0.6575, 0.8391, 0.6668, 0.8273, 0.6742, 0.8249, 0.6635, 0.8263, 0.6634, 0.8309, 0.674, 0.8339, 0.6731, 0.8276, 0.6627, 0.8287, 0.6602, 0.8366, 0.6697, 0.8251, 0.6616, 0.8245, 0.6618, 0.824, 0.6613, 0.8245, 0.6607, 0.8257, 0.6611, 0.8251, 0.6616, 0.8245, 0.6607, 0.8254, 0.6599, 0.8254, 0.6599, 0.8245, 0.6607, 0.8233, 0.6598, 0.8241, 0.6579, 0.8233, 0.6598, 0.8245, 0.6607, 0.824, 0.6613, 0.8233, 0.6607, 0.8213, 0.6616, 0.8233, 0.6607, 0.824, 0.6613, 0.8231, 0.6629, 0.8263, 0.6634, 0.8251, 0.6616, 0.8257, 0.6611, 0.8276, 0.6627, 0.8187, 0.658, 0.8241, 0.6579, 0.8233, 0.6598, 0.8201, 0.6601, 0.8231, 0.6629, 0.824, 0.6613, 0.8245, 0.6618, 0.8249, 0.6635, 0.901, 0.6439, 0.9011, 0.6344, 0.9348, 0.6295, 0.9347, 0.6389, 0.1801, 0.9868, 0.1688, 0.9877, 0.1689, 0.9517, 0.1788, 0.9501, 0.1788, 0.9501, 0.1689, 0.9517, 0.1687, 0.9144, 0.1783, 0.9127, 0.8717, 0.6484, 0.872, 0.6385, 0.9011, 0.6344, 0.901, 0.6439, 0.8372, 0.6499, 0.8372, 0.6402, 0.872, 0.6385, 0.8717, 0.6484, 0.9347, 0.6389, 0.9348, 0.6295, 0.9732, 0.6238, 0.974, 0.6347, 0.8038, 0.6494, 0.8043, 0.6372, 0.8372, 0.6402, 0.8372, 0.6499, 0.1783, 0.9127, 0.1687, 0.9144, 0.1665, 0.8782, 0.1795, 0.8757, 0.9011, 0.6344, 0.901, 0.629, 0.934, 0.6248, 0.9348, 0.6295, 0.1688, 0.9877, 0.1626, 0.9837, 0.1639, 0.9512, 0.1689, 0.9517, 0.1689, 0.9517, 0.1639, 0.9512, 0.1629, 0.9154, 0.1687, 0.9144, 0.872, 0.6385, 0.8714, 0.6326, 0.901, 0.629, 0.9011, 0.6344, 0.8372, 0.6402, 0.8373, 0.6336, 0.8714, 0.6326, 0.872, 0.6385, 0.9348, 0.6295, 0.934, 0.6248, 0.9686, 0.6185, 0.9732, 0.6238, 0.8043, 0.6372, 0.8068, 0.6313, 0.8373, 0.6336, 0.8372, 0.6402, 0.1687, 0.9144, 0.1629, 0.9154, 0.1597, 0.8822, 0.1665, 0.8782, 0.7431, 0.2446, 0.7079, 0.2416, 0.7124, 0.2128, 0.7479, 0.2158, 0.7479, 0.2158, 0.7124, 0.2128, 0.7153, 0.1851, 0.7446, 0.1869, 0.7441, 0.08705, 0.707, 0.09347, 0.6979, 0.05947, 0.7332, 0.05156, 0.7446, 0.1869, 0.7153, 0.1851, 0.7161, 0.1533, 0.7525, 0.1538, 0.7525, 0.1538, 0.7161, 0.1533, 0.7131, 0.1258, 0.7503, 0.1233, 0.7385, 0.2781, 0.7031, 0.2744, 0.7079, 0.2416, 0.7431, 0.2446, 0.7325, 0.308, 0.6979, 0.3039, 0.7031, 0.2744, 0.7385, 0.2781, 0.7503, 0.1233, 0.7131, 0.1258, 0.707, 0.09347, 0.7441, 0.08705, 0.6219, 0.4535, 0.6225, 0.4507, 0.6351, 0.4538, 0.6373, 0.4553, 0.5342, 0.4426, 0.5354, 0.4395, 0.5566, 0.4486, 0.5546, 0.4515, 0.5546, 0.4515, 0.5566, 0.4486, 0.6022, 0.4499, 0.6045, 0.4535, 0.672, 0.4539, 0.672, 0.4516, 0.681, 0.4449, 0.6835, 0.4466, 0.6373, 0.4553, 0.6351, 0.4538, 0.672, 0.4516, 0.672, 0.4539, 0.6045, 0.4535, 0.6022, 0.4499, 0.6225, 0.4507, 0.6219, 0.4535, 0.674, 0.4579, 0.6726, 0.457, 0.6862, 0.4502, 0.6862, 0.4521, 0.6017, 0.4592, 0.6041, 0.4571, 0.6218, 0.4578, 0.6218, 0.4614, 0.6218, 0.4614, 0.6218, 0.4578, 0.6383, 0.4584, 0.6364, 0.4598, 0.5533, 0.4573, 0.554, 0.4553, 0.6041, 0.4571, 0.6017, 0.4592, 0.5314, 0.4489, 0.5323, 0.4475, 0.554, 0.4553, 0.5533, 0.4573, 0.6364, 0.4598, 0.6383, 0.4584, 0.6726, 0.457, 0.674, 0.4579, 0.6458, 0.5075, 0.6364, 0.4598, 0.674, 0.4579, 0.6892, 0.5065, 0.5124, 0.5045, 0.5314, 0.4489, 0.5533, 0.4573, 0.5442, 0.516, 0.5442, 0.516, 0.5533, 0.4573, 0.6017, 0.4592, 0.5915, 0.5122, 0.6218, 0.5087, 0.6218, 0.4614, 0.6364, 0.4598, 0.6458, 0.5075, 0.5915, 0.5122, 0.6017, 0.4592, 0.6218, 0.4614, 0.6218, 0.5087, 0.6892, 0.5065, 0.674, 0.4579, 0.6862, 0.4521, 0.7141, 0.4962, 0.205, 0.2153, 0.2616, 0.215, 0.2707, 0.2247, 0.1991, 0.224, 0.1798, 0.1467, 0.205, 0.2153, 0.1991, 0.224, 0.1645, 0.1388, 0.2562, 0.133, 0.1798, 0.1467, 0.1645, 0.1388, 0.2679, 0.118, 0.2616, 0.215, 0.2562, 0.133, 0.2679, 0.118, 0.2707, 0.2247, 0.2049, 0.1621, 0.246, 0.151, 0.2497, 0.2047, 0.2077, 0.2077, 0.205, 0.2153, 0.1798, 0.1467, 0.2049, 0.1621, 0.2077, 0.2077, 0.1798, 0.1467, 0.2562, 0.133, 0.246, 0.151, 0.2049, 0.1621, 0.2616, 0.215, 0.205, 0.2153, 0.2077, 0.2077, 0.2497, 0.2047])
me_cube_001.materials.append(mat_material_001)
me_cube_001.use_remesh_preserve_volume = False
me_cube_001.use_remesh_preserve_attributes = False
me_cube_001.use_mirror_vertex_groups = False
me_cube_001.update()
arm_armature = bpy.data.armatures.new('Armature')  # bones are not reproduced

# ---- objects
ob_sun = bpy.data.objects.new('Sun', light_sun)
ob_armature = bpy.data.objects.new('Armature', arm_armature)
ob_cube = bpy.data.objects.new('Cube', me_cube_001)
ob_lamp = bpy.data.objects.new('Lamp', light_lamp)
ob_camera = bpy.data.objects.new('Camera', cam_camera)

# ---- transforms, parenting, visibility, modifiers, constraints
ob_sun.location = (-11.37, -30.79, 20.81)
ob_sun.rotation_euler = (0.6125, 1.277e-16, 4.036e-17)
ob_sun.lineart.crease_threshold = 0.0
ob_armature.location = (0.0, -0.03654, 0.4387)
ob_armature.scale = (0.2078, 0.2078, 0.2078)
ob_armature.show_in_front = True
ob_armature.lineart.crease_threshold = 0.0
ob_cube.location = (0.0, 0.0, 0.0)
ob_cube.scale = (0.04964, 0.04964, 0.04964)
ob_cube.lineart.crease_threshold = 0.0
ob_lamp.location = (0.7196, 4.216, 20.37)
ob_lamp.rotation_euler = (0.4723, 0.8282, 1.863)
ob_lamp.lock_rotations_4d = False
ob_lamp.empty_display_type = 'ARROWS'
ob_lamp.color = (0.0, 0.0, 0.0, 0.0)
ob_lamp.lineart.crease_threshold = 0.0
ob_camera.location = (1.355, -1.478, 1.518)
ob_camera.rotation_euler = (1.11, -0.02226, 0.7702)
ob_camera.lock_rotations_4d = False
ob_camera.empty_display_type = 'ARROWS'
ob_camera.color = (0.0, 0.0, 0.0, 0.0)
ob_camera.display_type = 'WIRE'
ob_camera.lineart.crease_threshold = 0.0

# ---- collection membership
col_collection_1.objects.link(ob_sun)
col_collection_1.objects.link(ob_armature)
col_collection_1.objects.link(ob_cube)
col_collection_1.objects.link(ob_lamp)
col_collection_1.objects.link(ob_camera)

# ---- scene / render settings (as saved in the file)
scene.camera = ob_camera
scene.frame_start = 1; scene.frame_end = 250; scene.frame_set(0)
scene.render.engine = 'BLENDER_EEVEE_NEXT'
scene.render.resolution_percentage = 50
scene.render.dither_intensity = 0.0
scene.cycles.use_denoising = False
scene.cycles.samples = 128
scene.cycles.sampling_pattern = 'TABULATED_SOBOL'
scene.cycles.use_adaptive_sampling = False
scene.cycles.use_light_tree = False
scene.cycles.blur_glossy = 0.0
scene.cycles.sample_clamp_indirect = 0.0
scene.view_settings.view_transform = 'Standard'
bpy.context.view_layer.update()
